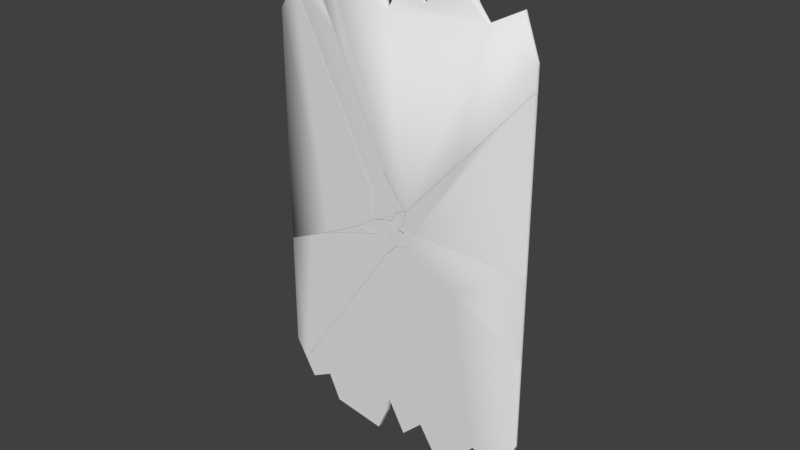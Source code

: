 # Source: Broken_Window_Pieces.blend  (saved by Blender 2.77.0; exported with 4.5.12 LTS)
import bpy
from mathutils import Matrix  # noqa: F401  (used for matrix-valued properties, if any)

bpy.ops.wm.read_factory_settings(use_empty=True)
scene = bpy.context.scene
scene.name = 'Scene'

# ---- collections
col_collection_1 = bpy.data.collections.new('Collection 1'); scene.collection.children.link(col_collection_1)
col_collection_1.hide_render = True
col_collection_1.hide_viewport = True
col_collection_2 = bpy.data.collections.new('Collection 2'); scene.collection.children.link(col_collection_2)

# ---- world
world_world = bpy.data.worlds.new('World'); scene.world = world_world
world_world.color = (0.05088, 0.05088, 0.05088)
world_world.use_sun_shadow = False
world_world.sun_shadow_jitter_overblur = 0.0
world_world.cycles.sampling_method = 'MANUAL'

# ---- meshes
me_cube_001 = bpy.data.meshes.new('Cube.001')
me_cube_001.from_pydata([(-1.0, 1.0, 1.0), (-1.0, 1.0, 1.0), (-1.0, 1.0, -0.7165), (-1.0, -1.0, -0.7165), (-1.0, -1.0, -1.0), (-1.0, -1.0, -1.0), (-1.0, -1.0, 0.7165), (-1.0, 1.0, 0.7165), (1.0, 1.0, 1.0), (1.0, 1.0, 1.0), (1.0, 1.0, -0.7401), (0.8963, 1.0, -0.9007), (0.6602, 1.0, -0.8332), (0.5848, 1.0, -0.8869), (0.5, 1.0, -0.9683), (0.3508, 1.0, -0.9815), (0.2015, 1.0, -0.8479), (0.04461, 1.0, -0.9322), (-0.08972, 1.0, -0.7964), (-0.1127, 1.0, -0.8646), (-0.1923, 1.0, -0.9643), (-0.5846, 1.0, -0.9282), (-0.6748, 1.0, -0.8213), (-0.8398, 1.0, -0.8694), (1.0, -1.0, -1.0), (1.0, -1.0, -1.0), (1.0, -1.0, 0.7401), (0.8963, -1.0, 0.9007), (0.6602, -1.0, 0.8332), (0.5848, -1.0, 0.8869), (0.5, -1.0, 0.9683), (0.3508, -1.0, 0.9815), (0.2015, -1.0, 0.8479), (0.04461, -1.0, 0.9322), (-0.08972, -1.0, 0.7964), (-0.1127, -1.0, 0.8646), (-0.1923, -1.0, 0.9643), (-0.5846, -1.0, 0.9282), (-0.6748, -1.0, 0.8213), (-0.8398, -1.0, 0.8694), (1.0, 1.0, 0.7401), (1.0, -1.0, -0.7401), (-0.8398, 1.0, 0.8694), (-0.6748, 1.0, 0.8213), (-0.5846, 1.0, 0.9282), (-0.1923, 1.0, 0.9643), (-0.1127, 1.0, 0.8646), (-0.08972, 1.0, 0.7964), (0.04461, 1.0, 0.9322), (0.2015, 1.0, 0.8479), (0.3508, 1.0, 0.9815), (0.5, 1.0, 0.9683), (0.5848, 1.0, 0.8869), (0.6602, 1.0, 0.8332), (0.8963, 1.0, 0.9007), (-0.8398, -1.0, -0.8694), (-0.6748, -1.0, -0.8213), (-0.5846, -1.0, -0.9282), (-0.1923, -1.0, -0.9643), (-0.1127, -1.0, -0.8646), (-0.08972, -1.0, -0.7964), (0.04461, -1.0, -0.9322), (0.2015, -1.0, -0.8479), (0.3508, -1.0, -0.9815), (0.5, -1.0, -0.9683), (0.5848, -1.0, -0.8869), (0.6602, -1.0, -0.8332), (0.8963, -1.0, -0.9007)], [(0, 1), (4, 5), (8, 9), (24, 25)], [(10, 40, 26, 41), (6, 7, 2, 3), (3, 55, 56, 57, 58, 59, 60, 61, 62, 63, 64, 65, 66, 67, 41, 26, 27, 28, 29, 30, 31, 32, 33, 34, 35, 36, 37, 38, 39, 6), (40, 10, 11, 12, 13, 14, 15, 16, 17, 18, 19, 20, 21, 22, 23, 2, 7, 42, 43, 44, 45, 46, 47, 48, 49, 50, 51, 52, 53, 54), (27, 26, 40, 54), (28, 27, 54, 53), (29, 28, 53, 52), (30, 29, 52, 51), (31, 30, 51, 50), (32, 31, 50, 49), (33, 32, 49, 48), (34, 33, 48, 47), (35, 34, 47, 46), (36, 35, 46, 45), (37, 36, 45, 44), (38, 37, 44, 43), (39, 38, 43, 42), (6, 39, 42, 7), (2, 23, 55, 3), (11, 10, 41, 67), (12, 11, 67, 66), (13, 12, 66, 65), (14, 13, 65, 64), (15, 14, 64, 63), (16, 15, 63, 62), (17, 16, 62, 61), (18, 17, 61, 60), (19, 18, 60, 59), (20, 19, 59, 58), (21, 20, 58, 57), (22, 21, 57, 56), (23, 22, 56, 55)])
me_cube_001.polygons.foreach_set('use_smooth', [1, 1, 1, 0, 1, 1, 1, 1, 1, 1, 1, 1, 1, 1, 1, 1, 1, 1, 1, 1, 1, 1, 1, 1, 1, 1, 1, 1, 1, 1, 1, 1])
_k = set([(2, 3), (3, 55), (6, 7), (7, 42), (10, 41), (11, 67), (12, 66), (13, 65), (14, 64), (15, 63), (16, 62), (17, 61), (18, 60), (19, 59), (20, 58), (21, 57), (22, 56), (23, 55), (26, 40), (27, 54), (28, 53), (29, 52), (30, 51), (31, 50), (32, 49), (33, 48), (34, 47), (35, 46), (36, 45), (37, 44), (38, 43), (39, 42), (40, 54), (41, 67), (42, 43), (43, 44), (44, 45), (45, 46), (46, 47), (47, 48), (48, 49), (49, 50), (50, 51), (51, 52), (52, 53), (53, 54), (55, 56), (56, 57), (57, 58), (58, 59), (59, 60), (60, 61), (61, 62), (62, 63), (63, 64), (64, 65), (65, 66), (66, 67)])
me_cube_001.attributes.new('sharp_edge', 'BOOLEAN', 'EDGE').data.foreach_set('value', [ (min(e.vertices), max(e.vertices)) in _k for e in me_cube_001.edges])
me_cube_001.use_remesh_preserve_volume = False
me_cube_001.use_remesh_preserve_attributes = False
me_cube_001.use_mirror_vertex_groups = False
me_cube_001.update()
me_cube_001.normals_split_custom_set([tuple(v) for v in zip(*[iter([1.0, 0.0, 0.0, 1.0, 0.0, 0.0, 0.73, -0.6486, 0.2153, 0.5218, -0.8531, -8.336e-06, -0.7152, -0.6283, 0.3061, -1.0, 0.0, 0.0, -1.0, 0.0, 0.0, -0.5586, -0.8295, -8.105e-06, -0.5586, -0.8295, -8.105e-06, 8.406e-08, -1.0, -9.772e-06, 8.406e-08, -1.0, -9.772e-06, 8.406e-08, -1.0, -9.772e-06, 8.406e-08, -1.0, -9.772e-06, 8.406e-08, -1.0, -9.772e-06, 8.406e-08, -1.0, -9.772e-06, 8.406e-08, -1.0, -9.772e-06, 8.406e-08, -1.0, -9.772e-06, 8.406e-08, -1.0, -9.772e-06, 8.406e-08, -1.0, -9.772e-06, 8.406e-08, -1.0, -9.772e-06, 8.406e-08, -1.0, -9.772e-06, 8.406e-08, -1.0, -9.772e-06, 0.5218, -0.8531, -8.336e-06, 0.73, -0.6486, 0.2153, 0.2827, -0.5945, 0.7528, 0.1328, -0.6212, 0.7723, 0.4612, -0.6911, 0.5564, 0.3182, -0.6395, 0.6998, -0.2454, -0.6275, 0.7389, -0.09484, -0.5979, 0.796, -0.1193, -0.594, 0.7956, 0.1876, -0.5567, 0.8092, 0.6518, -0.67, 0.3554, 0.3092, -0.6143, 0.726, -0.359, -0.6308, 0.6879, -0.2309, -0.6025, 0.7639, -0.1879, -0.6102, 0.7697, -0.7152, -0.6283, 0.3061, 8.406e-08, 1.0, 9.718e-06, 8.406e-08, 1.0, 9.718e-06, 8.406e-08, 1.0, 9.718e-06, 8.406e-08, 1.0, 9.718e-06, 8.406e-08, 1.0, 9.718e-06, 8.406e-08, 1.0, 9.718e-06, 8.406e-08, 1.0, 9.718e-06, 8.406e-08, 1.0, 9.718e-06, 8.406e-08, 1.0, 9.718e-06, 8.406e-08, 1.0, 9.718e-06, 8.406e-08, 1.0, 9.718e-06, 8.406e-08, 1.0, 9.718e-06, 8.406e-08, 1.0, 9.718e-06, 8.406e-08, 1.0, 9.718e-06, 8.406e-08, 1.0, 9.718e-06, 8.406e-08, 1.0, 9.718e-06, 8.406e-08, 1.0, 9.718e-06, 8.406e-08, 1.0, 9.718e-06, 8.406e-08, 1.0, 9.718e-06, 8.406e-08, 1.0, 9.718e-06, 8.406e-08, 1.0, 9.718e-06, 8.406e-08, 1.0, 9.718e-06, 8.406e-08, 1.0, 9.718e-06, 8.406e-08, 1.0, 9.718e-06, 8.406e-08, 1.0, 9.718e-06, 8.406e-08, 1.0, 9.718e-06, 8.406e-08, 1.0, 9.718e-06, 8.406e-08, 1.0, 9.718e-06, 8.406e-08, 1.0, 9.718e-06, 8.406e-08, 1.0, 9.718e-06, 0.2827, -0.5945, 0.7528, 0.73, -0.6486, 0.2153, 0.8399, 0.0, 0.5427, 0.8399, 0.0, 0.5427, 0.1328, -0.6212, 0.7723, 0.2827, -0.5945, 0.7528, -0.2751, 0.0, 0.9614, -0.2751, 0.0, 0.9614, 0.4612, -0.6911, 0.5564, 0.1328, -0.6212, 0.7723, 0.5805, 0.0, 0.8142, 0.5805, 0.0, 0.8142, 0.3182, -0.6395, 0.6998, 0.4612, -0.6911, 0.5564, 0.6924, 0.0, 0.7215, 0.6924, 0.0, 0.7215, -0.2454, -0.6275, 0.7389, 0.3182, -0.6395, 0.6998, 0.08862, 0.0, 0.9961, 0.08862, 0.0, 0.9961, -0.09484, -0.5979, 0.796, -0.2454, -0.6275, 0.7389, -0.667, 0.0, 0.7451, -0.667, 0.0, 0.7451, -0.1193, -0.594, 0.7956, -0.09484, -0.5979, 0.796, 0.4732, 0.0, 0.8809, 0.4732, 0.0, 0.8809, 0.1876, -0.5567, 0.8092, -0.1193, -0.594, 0.7956, -0.7108, 0.0, 0.7034, -0.7108, 0.0, 0.7034, 0.6518, -0.67, 0.3554, 0.1876, -0.5567, 0.8092, 0.9478, 0.0, 0.3188, 0.9478, 0.0, 0.3188, 0.3092, -0.6143, 0.726, 0.6518, -0.67, 0.3554, 0.7814, 0.0, 0.624, 0.7814, 0.0, 0.624, -0.359, -0.6308, 0.6879, 0.3092, -0.6143, 0.726, -0.09154, 0.0, 0.9958, -0.09154, 0.0, 0.9958, -0.2309, -0.6025, 0.7639, -0.359, -0.6308, 0.6879, -0.7645, 0.0, 0.6446, -0.7645, 0.0, 0.6446, -0.1879, -0.6102, 0.7697, -0.2309, -0.6025, 0.7639, 0.2793, 0.0, 0.9602, 0.2793, 0.0, 0.9602, -0.7152, -0.6283, 0.3061, -0.1879, -0.6102, 0.7697, -0.6903, 0.0, 0.7235, -0.6903, 0.0, 0.7235, -0.6903, 0.0, -0.7235, -0.6903, 0.0, -0.7235, -0.6903, 0.0, -0.7235, -0.6903, 0.0, -0.7235, 0.8399, 0.0, -0.5427, 0.8399, 0.0, -0.5427, 0.8399, 0.0, -0.5427, 0.8399, 0.0, -0.5427, -0.2751, 0.0, -0.9614, -0.2751, 0.0, -0.9614, -0.2751, 0.0, -0.9614, -0.2751, 0.0, -0.9614, 0.5805, 0.0, -0.8142, 0.5805, 0.0, -0.8142, 0.5805, 0.0, -0.8142, 0.5805, 0.0, -0.8142, 0.6924, 0.0, -0.7215, 0.6924, 0.0, -0.7215, 0.6924, 0.0, -0.7215, 0.6924, 0.0, -0.7215, 0.08862, 0.0, -0.9961, 0.08862, 0.0, -0.9961, 0.08862, 0.0, -0.9961, 0.08862, 0.0, -0.9961, -0.667, 0.0, -0.7451, -0.667, 0.0, -0.7451, -0.667, 0.0, -0.7451, -0.667, 0.0, -0.7451, 0.4732, 0.0, -0.8809, 0.4732, 0.0, -0.8809, 0.4732, 0.0, -0.8809, 0.4732, 0.0, -0.8809, -0.7108, 0.0, -0.7034, -0.7108, 0.0, -0.7034, -0.7108, 0.0, -0.7034, -0.7108, 0.0, -0.7034, 0.9478, 0.0, -0.3188, 0.9478, 0.0, -0.3188, 0.9478, 0.0, -0.3188, 0.9478, 0.0, -0.3188, 0.7814, 0.0, -0.624, 0.7814, 0.0, -0.624, 0.7814, 0.0, -0.624, 0.7814, 0.0, -0.624, -0.09154, 0.0, -0.9958, -0.09154, 0.0, -0.9958, -0.09154, 0.0, -0.9958, -0.09154, 0.0, -0.9958, -0.7645, 0.0, -0.6446, -0.7645, 0.0, -0.6446, -0.7645, 0.0, -0.6446, -0.7645, 0.0, -0.6446, 0.2793, 0.0, -0.9602, 0.2793, 0.0, -0.9602, 0.2793, 0.0, -0.9602, 0.2793, 0.0, -0.9602])] * 3)])
me_mesh_017 = bpy.data.meshes.new('Mesh.017')
me_mesh_017.from_pydata([(-0.08428, -0.015, 0.009902), (-0.07893, -0.008116, 0.01033), (-0.145, -0.015, -0.002754), (-0.05068, 0.015, 0.004), (-0.06991, 0.015, -0.0009933), (-0.1962, -0.015, -0.01605), (-0.009967, -0.015, -0.04602), (-0.03696, 0.015, -0.006325), (-0.1244, 0.015, -0.0154), (-0.175, 0.011, -0.02636), (-0.2198, -0.015, -0.0223), (-0.02261, 0.007395, -0.02259), (-0.1061, 0.015, -0.018), (-0.3328, -0.015, -0.1052), (-0.02987, 0.015, -0.01632), (-0.06243, 0.015, -0.02168), (-0.2777, -0.015, -0.1098), (-0.07442, -0.015, -0.08498), (-0.035, 0.015, -0.01939), (-0.04304, 0.015, -0.02228), (-0.1064, -0.008429, -0.09435), (-0.168, -0.015, -0.1132), (-0.1103, -0.015, -0.106)], [], [(0, 1, 2), (21, 22, 17, 6, 0, 2, 5, 10, 13, 16), (1, 3, 4, 5, 2), (3, 1, 6, 7), (8, 9, 10, 5, 4), (11, 7, 6), (12, 9, 8), (10, 9, 13), (11, 6, 14), (7, 11, 14), (9, 12, 15, 16, 13), (14, 6, 17, 18), (19, 20, 21, 16, 15), (18, 17, 22, 20, 19), (21, 20, 22), (6, 1, 0), (19, 15, 12, 8, 4, 3, 7, 14, 18)])
me_mesh_017.polygons.foreach_set('use_smooth', [0, 1, 0, 0, 0, 0, 0, 0, 0, 0, 0, 0, 0, 0, 0, 0, 0])
_k = set([(0, 2), (0, 6), (2, 5), (3, 4), (3, 7), (4, 8), (5, 10), (6, 17), (7, 14), (8, 12), (10, 13), (12, 15), (13, 16), (14, 18), (15, 19), (16, 21), (17, 22), (18, 19), (21, 22)])
me_mesh_017.attributes.new('sharp_edge', 'BOOLEAN', 'EDGE').data.foreach_set('value', [ (min(e.vertices), max(e.vertices)) in _k for e in me_mesh_017.edges])
me_mesh_017.use_remesh_preserve_volume = False
me_mesh_017.use_remesh_preserve_attributes = False
me_mesh_017.use_mirror_vertex_groups = False
me_mesh_017.update()
me_mesh_017.normals_split_custom_set([tuple(v) for v in zip(*[iter([-0.2031, 0.09692, 0.9744, -0.2031, 0.09692, 0.9744, -0.2031, 0.09692, 0.9744, 5.488e-07, -1.0, -7.638e-08, 5.488e-07, -1.0, -7.638e-08, 5.488e-07, -1.0, -7.638e-08, 5.488e-07, -1.0, -7.638e-08, 5.488e-07, -1.0, -7.638e-08, 5.488e-07, -1.0, -7.638e-08, 5.488e-07, -1.0, -7.638e-08, 5.488e-07, -1.0, -7.638e-08, 5.488e-07, -1.0, -7.638e-08, 5.488e-07, -1.0, -7.638e-08, -0.2181, 0.4967, 0.84, -0.2181, 0.4967, 0.84, -0.2181, 0.4967, 0.84, -0.2181, 0.4967, 0.84, -0.2181, 0.4967, 0.84, 0.5343, -0.4587, 0.71, 0.5343, -0.4587, 0.71, 0.5343, -0.4587, 0.71, 0.5343, -0.4587, 0.71, -0.2201, 0.5092, 0.832, -0.2201, 0.5092, 0.832, -0.2201, 0.5092, 0.832, -0.2201, 0.5092, 0.832, -0.2201, 0.5092, 0.832, 0.5817, -0.4078, 0.7038, 0.5817, -0.4078, 0.7038, 0.5817, -0.4078, 0.7038, -0.03056, 0.9762, -0.2149, -0.03056, 0.9762, -0.2149, -0.03056, 0.9762, -0.2149, -0.3891, 0.7532, 0.5305, -0.3891, 0.7532, 0.5305, -0.3891, 0.7532, 0.5305, 0.319, 0.7652, -0.5592, 0.319, 0.7652, -0.5592, 0.319, 0.7652, -0.5592, 0.781, 0.288, 0.5542, 0.781, 0.288, 0.5542, 0.781, 0.288, 0.5542, -0.02285, 0.9621, -0.2717, -0.02285, 0.9621, -0.2717, -0.02285, 0.9621, -0.2717, -0.02285, 0.9621, -0.2717, -0.02285, 0.9621, -0.2717, 0.3325, 0.7659, -0.5504, 0.3325, 0.7659, -0.5504, 0.3325, 0.7659, -0.5504, 0.3325, 0.7659, -0.5504, -0.009379, 0.9534, -0.3017, -0.009379, 0.9534, -0.3017, -0.009379, 0.9534, -0.3017, -0.009379, 0.9534, -0.3017, -0.009379, 0.9534, -0.3017, 0.2964, 0.7942, -0.5305, 0.2964, 0.7942, -0.5305, 0.2964, 0.7942, -0.5305, 0.2964, 0.7942, -0.5305, 0.2964, 0.7942, -0.5305, 0.06358, 0.8593, -0.5075, 0.06358, 0.8593, -0.5075, 0.06358, 0.8593, -0.5075, 0.5341, -0.4592, 0.7098, 0.5341, -0.4592, 0.7098, 0.5341, -0.4592, 0.7098, 5.229e-07, 1.0, 8.667e-08, 5.229e-07, 1.0, 8.667e-08, 5.229e-07, 1.0, 8.667e-08, 5.229e-07, 1.0, 8.667e-08, 5.229e-07, 1.0, 8.667e-08, 5.229e-07, 1.0, 8.667e-08, 5.229e-07, 1.0, 8.667e-08, 5.229e-07, 1.0, 8.667e-08, 5.229e-07, 1.0, 8.667e-08])] * 3)])
me_mesh_016 = bpy.data.meshes.new('Mesh.016')
me_mesh_016.from_pydata([(-0.153, -0.015, 0.001534), (-0.04004, -0.004784, 0.03015), (-0.08618, -0.015, 0.04339), (-0.1636, -0.015, -0.004737), (-0.07852, -0.006134, 0.01243), (-0.06778, -0.015, 0.0552), (-0.2205, -0.015, -0.01996), (-0.1727, 0.01235, -0.02438), (-0.03012, 0.015, 0.01681), (-0.03989, 0.015, 0.01199), (-0.09231, -0.015, 0.07744), (-0.17, 0.015, -0.003026), (-0.1683, 0.015, -0.02224), (-0.05252, 0.015, 0.006325), (-0.04767, 0.015, 0.008308), (-0.1347, -0.015, 0.1157), (-0.2211, -0.015, -0.0112), (-0.1711, 0.015, 0.02018), (-0.1442, 0.015, -0.01815), (-0.1767, 0.015, 0.1533), (-0.2301, -0.015, 0.2016)], [], [(0, 1, 2), (3, 4, 1, 0), (2, 1, 5), (6, 7, 4, 3), (8, 1, 4, 9), (5, 1, 8, 10), (6, 11, 12, 7), (13, 4, 7, 18), (9, 4, 14), (10, 8, 15), (16, 17, 11, 6), (18, 7, 12), (14, 4, 13), (19, 20, 15, 8), (20, 19, 17, 16), (3, 0, 2, 5, 10, 15, 20, 16, 6), (18, 12, 11, 17, 19, 8, 9, 14, 13)])
me_mesh_016.polygons.foreach_set('use_smooth', [0, 0, 0, 0, 0, 0, 0, 0, 0, 0, 0, 0, 0, 0, 0, 1, 0])
_k = set([(0, 2), (0, 3), (2, 5), (3, 6), (5, 10), (6, 16), (8, 9), (8, 19), (9, 14), (10, 15), (11, 12), (11, 17), (12, 18), (13, 14), (13, 18), (15, 20), (16, 20), (17, 19)])
me_mesh_016.attributes.new('sharp_edge', 'BOOLEAN', 'EDGE').data.foreach_set('value', [ (min(e.vertices), max(e.vertices)) in _k for e in me_mesh_016.edges])
me_mesh_016.use_remesh_preserve_volume = False
me_mesh_016.use_remesh_preserve_attributes = False
me_mesh_016.use_mirror_vertex_groups = False
me_mesh_016.update()
me_mesh_016.normals_split_custom_set([tuple(v) for v in zip(*[iter([0.146, -0.9615, -0.233, 0.146, -0.9615, -0.233, 0.146, -0.9615, -0.233, 0.1511, -0.9549, -0.2555, 0.1511, -0.9549, -0.2555, 0.1511, -0.9549, -0.2555, 0.1511, -0.9549, -0.2555, 0.1472, -0.9622, -0.2293, 0.1472, -0.9622, -0.2293, 0.1472, -0.9622, -0.2293, 0.2208, -0.519, -0.8258, 0.2208, -0.519, -0.8258, 0.2208, -0.519, -0.8258, 0.2208, -0.519, -0.8258, 0.3407, -0.637, -0.6915, 0.3407, -0.637, -0.6915, 0.3407, -0.637, -0.6915, 0.3407, -0.637, -0.6915, 0.6486, 0.1428, 0.7477, 0.6486, 0.1428, 0.7477, 0.6486, 0.1428, 0.7477, 0.6486, 0.1428, 0.7477, -0.4995, 0.8652, -0.04373, -0.4995, 0.8652, -0.04373, -0.4995, 0.8652, -0.04373, -0.4995, 0.8652, -0.04373, 0.2236, -0.508, -0.8318, 0.2236, -0.508, -0.8318, 0.2236, -0.508, -0.8318, 0.2236, -0.508, -0.8318, 0.3341, -0.6253, -0.7053, 0.3341, -0.6253, -0.7053, 0.3341, -0.6253, -0.7053, 0.6658, 0.111, 0.7378, 0.6658, 0.111, 0.7378, 0.6658, 0.111, 0.7378, -0.5032, 0.8637, -0.02633, -0.5032, 0.8637, -0.02633, -0.5032, 0.8637, -0.02633, -0.5032, 0.8637, -0.02633, 0.1488, 0.4587, -0.876, 0.1488, 0.4587, -0.876, 0.1488, 0.4587, -0.876, 0.3052, -0.5912, -0.7465, 0.3052, -0.5912, -0.7465, 0.3052, -0.5912, -0.7465, 0.6764, 0.02512, 0.7361, 0.6764, 0.02512, 0.7361, 0.6764, 0.02512, 0.7361, 0.6764, 0.02512, 0.7361, -0.5047, 0.863, -0.02136, -0.5047, 0.863, -0.02136, -0.5047, 0.863, -0.02136, -0.5047, 0.863, -0.02136, 5.347e-07, -1.0, -8.705e-08, 5.347e-07, -1.0, -8.705e-08, 5.347e-07, -1.0, -8.705e-08, 5.347e-07, -1.0, -8.705e-08, 5.347e-07, -1.0, -8.705e-08, 5.347e-07, -1.0, -8.705e-08, 5.347e-07, -1.0, -8.705e-08, 5.347e-07, -1.0, -8.705e-08, 5.347e-07, -1.0, -8.705e-08, 5.439e-07, 1.0, 8.207e-08, 5.439e-07, 1.0, 8.207e-08, 5.439e-07, 1.0, 8.207e-08, 5.439e-07, 1.0, 8.207e-08, 5.439e-07, 1.0, 8.207e-08, 5.439e-07, 1.0, 8.207e-08, 5.439e-07, 1.0, 8.207e-08, 5.439e-07, 1.0, 8.207e-08, 5.439e-07, 1.0, 8.207e-08])] * 3)])
me_mesh_015 = bpy.data.meshes.new('Mesh.015')
me_mesh_015.from_pydata([(-0.02096, -0.015, -0.1584), (-0.01783, 0.015, -0.1608), (-0.01669, 0.015, -0.1506), (-0.01913, -0.015, -0.1419), (-0.0894, -0.015, -0.2296), (-0.06047, 0.015, -0.2052), (-0.01226, 0.015, -0.1044), (-0.01636, -0.015, -0.113), (-0.1056, -0.015, -0.2461), (-0.08636, 0.015, -0.2316), (-0.009013, -0.006741, -0.03787), (-0.01102, -0.015, -0.05051), (-0.007915, 0.015, -0.05352), (-0.1098, -0.015, -0.1209), (-0.1049, -0.006258, -0.0947), (-0.08984, 0.015, -0.1285), (-0.01369, 0.015, -0.04277), (-0.01588, 0.00172, -0.03038), (-0.1101, -0.015, -0.1099), (-0.09081, 0.015, -0.0903), (-0.02752, 0.015, -0.01928), (-0.08045, 0.015, -0.07709), (-0.04071, 0.015, -0.0272)], [], [(0, 1, 2, 3), (4, 5, 1, 0), (3, 2, 6, 7), (8, 9, 5, 4), (10, 11, 7, 6, 12), (13, 14, 15, 9, 8), (16, 17, 10, 12), (18, 14, 13), (15, 14, 19), (20, 17, 16), (14, 10, 17), (19, 14, 21), (22, 14, 17, 20), (21, 14, 22), (18, 13, 8, 4, 0, 3, 7, 11), (5, 9, 15, 19, 21, 22, 20, 16, 12, 6, 2, 1), (14, 18, 11, 10)])
me_mesh_015.polygons.foreach_set('use_smooth', [0, 0, 0, 0, 0, 0, 0, 0, 0, 0, 0, 0, 0, 0, 1, 0, 0])
_k = set([(0, 3), (0, 4), (1, 2), (1, 5), (2, 6), (3, 7), (4, 8), (5, 9), (6, 12), (7, 11), (8, 13), (9, 15), (11, 18), (12, 16), (13, 18), (15, 19), (16, 20), (19, 21), (20, 22), (21, 22)])
me_mesh_015.attributes.new('sharp_edge', 'BOOLEAN', 'EDGE').data.foreach_set('value', [ (min(e.vertices), max(e.vertices)) in _k for e in me_mesh_015.edges])
me_mesh_015.use_remesh_preserve_volume = False
me_mesh_015.use_remesh_preserve_attributes = False
me_mesh_015.use_mirror_vertex_groups = False
me_mesh_015.update()
me_mesh_015.normals_split_custom_set([tuple(v) for v in zip(*[iter([0.9876, -0.1121, -0.1097, 0.9876, -0.1121, -0.1097, 0.9876, -0.1121, -0.1097, 0.9876, -0.1121, -0.1097, 0.7147, -0.1307, -0.6871, 0.7147, -0.1307, -0.6871, 0.7147, -0.1307, -0.6871, 0.7147, -0.1307, -0.6871, 0.9896, -0.1079, -0.09484, 0.9896, -0.1079, -0.09484, 0.9896, -0.1079, -0.09484, 0.9896, -0.1079, -0.09484, 0.7097, -0.1202, -0.6941, 0.7097, -0.1202, -0.6941, 0.7097, -0.1202, -0.6941, 0.7097, -0.1202, -0.6941, 0.9902, -0.1109, -0.08464, 0.9902, -0.1109, -0.08464, 0.9902, -0.1109, -0.08464, 0.9902, -0.1109, -0.08464, 0.9902, -0.1109, -0.08464, -0.8357, 0.5485, -0.02825, -0.8357, 0.5485, -0.02825, -0.8357, 0.5485, -0.02825, -0.8357, 0.5485, -0.02825, -0.8357, 0.5485, -0.02825, 0.8448, 0.2838, 0.4536, 0.8448, 0.2838, 0.4536, 0.8448, 0.2838, 0.4536, 0.8448, 0.2838, 0.4536, -0.8432, 0.5371, -0.02305, -0.8432, 0.5371, -0.02305, -0.8432, 0.5371, -0.02305, -0.8306, 0.5564, -0.02102, -0.8306, 0.5564, -0.02102, -0.8306, 0.5564, -0.02102, 0.818, 0.3144, 0.4817, 0.818, 0.3144, 0.4817, 0.818, 0.3144, 0.4817, -0.333, -0.7618, 0.5556, -0.333, -0.7618, 0.5556, -0.333, -0.7618, 0.5556, -0.7318, 0.3674, 0.574, -0.7318, 0.3674, 0.574, -0.7318, 0.3674, 0.574, -0.3347, -0.7595, 0.5577, -0.3347, -0.7595, 0.5577, -0.3347, -0.7595, 0.5577, -0.3347, -0.7595, 0.5577, -0.73, 0.3592, 0.5815, -0.73, 0.3592, 0.5815, -0.73, 0.3592, 0.5815, 5.514e-07, -1.0, -1.107e-07, 5.514e-07, -1.0, -1.107e-07, 5.514e-07, -1.0, -1.107e-07, 5.514e-07, -1.0, -1.107e-07, 5.514e-07, -1.0, -1.107e-07, 5.514e-07, -1.0, -1.107e-07, 5.514e-07, -1.0, -1.107e-07, 5.514e-07, -1.0, -1.107e-07, 5.422e-07, 1.0, 8.868e-08, 5.422e-07, 1.0, 8.868e-08, 5.422e-07, 1.0, 8.868e-08, 5.422e-07, 1.0, 8.868e-08, 5.422e-07, 1.0, 8.868e-08, 5.422e-07, 1.0, 8.868e-08, 5.422e-07, 1.0, 8.868e-08, 5.422e-07, 1.0, 8.868e-08, 5.422e-07, 1.0, 8.868e-08, 5.422e-07, 1.0, 8.868e-08, 5.422e-07, 1.0, 8.868e-08, 5.422e-07, 1.0, 8.868e-08, -0.331, -0.7652, 0.5522, -0.331, -0.7652, 0.5522, -0.331, -0.7652, 0.5522, -0.331, -0.7652, 0.5522])] * 3)])
me_mesh_014 = bpy.data.meshes.new('Mesh.014')
me_mesh_014.from_pydata([(0.004557, -0.015, -0.03454), (-0.00726, -0.007741, -0.03886), (-0.006096, -0.015, -0.04531), (0.01099, -0.015, -0.03502), (0.005254, 0.015, -0.05608), (-0.006356, 0.015, -0.05522), (-0.007128, 0.015, -0.06202), (0.03429, 0.015, -0.05853), (-0.009256, -0.015, -0.04962), (-0.01106, 0.015, -0.1045), (-0.01506, -0.015, -0.1124), (0.05065, 0.015, -0.06002), (-0.01504, 0.015, -0.1488), (-0.01754, -0.015, -0.14), (0.04265, -0.015, -0.04176), (0.05919, 0.015, -0.07942), (-0.0159, 0.015, -0.1597), (-0.01891, -0.015, -0.1575), (0.07568, -0.015, -0.117), (0.07979, 0.015, -0.1263), (0.04416, 0.015, -0.1464), (0.01857, -0.015, -0.1491), (0.08309, -0.015, -0.1343), (0.08441, 0.015, -0.1372)], [], [(0, 1, 2), (1, 0, 3, 4, 5), (2, 1, 8), (6, 8, 1, 5), (4, 3, 7), (8, 6, 9, 10), (14, 11, 7, 3), (12, 13, 10, 9), (11, 14, 15), (13, 12, 16, 17), (18, 19, 15, 14), (20, 21, 17, 16), (22, 23, 19, 18), (23, 22, 21, 20), (18, 14, 3, 0, 2, 8, 10, 13, 17, 21, 22), (23, 20, 16, 12, 9, 6, 5, 4, 7, 11, 15, 19)])
me_mesh_014.polygons.foreach_set('use_smooth', [0, 0, 0, 0, 0, 0, 0, 0, 0, 0, 0, 0, 0, 0, 1, 0])
_k = set([(0, 2), (0, 3), (2, 8), (3, 14), (4, 5), (4, 7), (5, 6), (6, 9), (7, 11), (8, 10), (9, 12), (10, 13), (11, 15), (12, 16), (13, 17), (14, 18), (15, 19), (16, 20), (17, 21), (18, 22), (19, 23), (20, 23), (21, 22)])
me_mesh_014.attributes.new('sharp_edge', 'BOOLEAN', 'EDGE').data.foreach_set('value', [ (min(e.vertices), max(e.vertices)) in _k for e in me_mesh_014.edges])
me_mesh_014.use_remesh_preserve_volume = False
me_mesh_014.use_remesh_preserve_attributes = False
me_mesh_014.use_mirror_vertex_groups = False
me_mesh_014.update()
me_mesh_014.normals_split_custom_set([tuple(v) for v in zip(*[iter([-0.5718, -0.5943, 0.5656, -0.5718, -0.5943, 0.5656, -0.5718, -0.5943, 0.5656, 0.06053, 0.5813, 0.8114, 0.06053, 0.5813, 0.8114, 0.06053, 0.5813, 0.8114, 0.06053, 0.5813, 0.8114, 0.06053, 0.5813, 0.8114, -0.6749, -0.5476, 0.4945, -0.6749, -0.5476, 0.4945, -0.6749, -0.5476, 0.4945, -0.9874, 0.1156, 0.1079, -0.9874, 0.1156, 0.1079, -0.9874, 0.1156, 0.1079, -0.9874, 0.1156, 0.1079, 0.06822, 0.582, 0.8103, 0.06822, 0.582, 0.8103, 0.06822, 0.582, 0.8103, -0.9899, 0.108, 0.09156, -0.9899, 0.108, 0.09156, -0.9899, 0.108, 0.09156, -0.9899, 0.108, 0.09156, 0.1451, 0.5132, 0.8459, 0.1451, 0.5132, 0.8459, 0.1451, 0.5132, 0.8459, 0.1451, 0.5132, 0.8459, -0.9901, 0.1087, 0.089, -0.9901, 0.1087, 0.089, -0.9901, 0.1087, 0.089, -0.9901, 0.1087, 0.089, 0.9152, 0.001358, 0.4029, 0.9152, 0.001358, 0.4029, 0.9152, 0.001358, 0.4029, -0.9914, 0.1055, 0.07774, -0.9914, 0.1055, 0.07774, -0.9914, 0.1055, 0.07774, -0.9914, 0.1055, 0.07774, 0.9156, 0.000207, 0.4022, 0.9156, 0.000207, 0.4022, 0.9156, 0.000207, 0.4022, 0.9156, 0.000207, 0.4022, 0.2158, -0.09513, -0.9718, 0.2158, -0.09513, -0.9718, 0.2158, -0.09513, -0.9718, 0.2158, -0.09513, -0.9718, 0.9199, -0.003542, 0.3921, 0.9199, -0.003542, 0.3921, 0.9199, -0.003542, 0.3921, 0.9199, -0.003542, 0.3921, 0.2223, -0.1009, -0.9697, 0.2223, -0.1009, -0.9697, 0.2223, -0.1009, -0.9697, 0.2223, -0.1009, -0.9697, 5.268e-07, -1.0, -8.378e-08, 5.268e-07, -1.0, -8.378e-08, 5.268e-07, -1.0, -8.378e-08, 5.268e-07, -1.0, -8.378e-08, 5.268e-07, -1.0, -8.378e-08, 5.268e-07, -1.0, -8.378e-08, 5.268e-07, -1.0, -8.378e-08, 5.268e-07, -1.0, -8.378e-08, 5.268e-07, -1.0, -8.378e-08, 5.268e-07, -1.0, -8.378e-08, 5.268e-07, -1.0, -8.378e-08, 5.403e-07, 1.0, 6.79e-08, 5.403e-07, 1.0, 6.79e-08, 5.403e-07, 1.0, 6.79e-08, 5.403e-07, 1.0, 6.79e-08, 5.403e-07, 1.0, 6.79e-08, 5.403e-07, 1.0, 6.79e-08, 5.403e-07, 1.0, 6.79e-08, 5.403e-07, 1.0, 6.79e-08, 5.403e-07, 1.0, 6.79e-08, 5.403e-07, 1.0, 6.79e-08, 5.403e-07, 1.0, 6.79e-08, 5.403e-07, 1.0, 6.79e-08])] * 3)])
me_mesh_013 = bpy.data.meshes.new('Mesh.013')
me_mesh_013.from_pydata([(-0.4895, -0.015, -0.8134), (-0.7, 0.015, -1.137), (-0.9094, 0.015, -1.445), (-0.9138, -0.015, -1.438), (-0.1056, -0.015, -0.2489), (-0.08631, 0.015, -0.2344), (-0.08949, -0.015, -0.232), (-0.06048, 0.015, -0.2075), (-0.01957, -0.015, -0.1597), (-0.01665, 0.015, -0.1622), (0.04634, -0.015, -0.1444), (0.02467, 0.015, -0.1526), (0.08447, -0.015, -0.1357), (0.08585, 0.015, -0.1386), (0.4527, -0.015, -0.3424), (0.6769, 0.015, -0.4704), (1.0, -0.015, -0.6507), (1.0, 0.015, -0.6524), (1.0, -0.015, -1.332), (1.0, 0.015, -1.332), (-0.8398, -0.015, -1.565), (-0.6748, -0.015, -1.478), (-0.5846, -0.015, -1.671), (-0.1923, -0.015, -1.736), (-0.1127, -0.015, -1.556), (-0.08972, -0.015, -1.434), (0.04461, -0.015, -1.678), (0.2015, -0.015, -1.526), (0.3508, -0.015, -1.767), (0.5, -0.015, -1.743), (0.5848, -0.015, -1.596), (0.6602, -0.015, -1.5), (0.8963, -0.015, -1.621), (0.8963, 0.015, -1.621), (0.6602, 0.015, -1.5), (0.5848, 0.015, -1.596), (0.5, 0.015, -1.743), (0.3508, 0.015, -1.767), (0.2015, 0.015, -1.526), (0.04461, 0.015, -1.678), (-0.08972, 0.015, -1.434), (-0.1127, 0.015, -1.556), (-0.1923, 0.015, -1.736), (-0.5846, 0.015, -1.671), (-0.6748, 0.015, -1.478), (-0.8398, 0.015, -1.565)], [], [(0, 1, 2, 3), (4, 5, 1, 0), (5, 4, 6, 7), (8, 9, 7, 6), (10, 11, 9, 8), (12, 13, 11, 10), (13, 12, 14, 15), (15, 14, 16, 17), (16, 18, 19, 17), (3, 20, 21, 22, 23, 24, 25, 26, 27, 28, 29, 30, 31, 32, 18, 16, 14, 12, 10, 8, 6, 4, 0), (33, 19, 18, 32), (17, 19, 33, 34, 35, 36, 37, 38, 39, 40, 41, 42, 43, 44, 45, 2, 1, 5, 7, 9, 11, 13, 15), (2, 45, 20, 3), (45, 44, 21, 20), (44, 43, 22, 21), (43, 42, 23, 22), (42, 41, 24, 23), (41, 40, 25, 24), (40, 39, 26, 25), (39, 38, 27, 26), (38, 37, 28, 27), (37, 36, 29, 28), (36, 35, 30, 29), (35, 34, 31, 30), (34, 33, 32, 31)])
me_mesh_013.polygons.foreach_set('use_smooth', [0, 0, 0, 0, 0, 0, 0, 0, 1, 1, 1, 0, 1, 1, 1, 1, 1, 1, 1, 1, 1, 1, 1, 1, 1])
_k = set([(0, 3), (0, 4), (1, 2), (1, 5), (2, 3), (3, 20), (4, 6), (5, 7), (6, 8), (7, 9), (8, 10), (9, 11), (10, 12), (11, 13), (12, 14), (13, 15), (14, 16), (15, 17), (16, 17), (18, 19), (18, 32), (20, 21), (20, 45), (21, 22), (21, 44), (22, 23), (22, 43), (23, 24), (23, 42), (24, 25), (24, 41), (25, 26), (25, 40), (26, 27), (26, 39), (27, 28), (27, 38), (28, 29), (28, 37), (29, 30), (29, 36), (30, 31), (30, 35), (31, 32), (31, 34), (32, 33)])
me_mesh_013.attributes.new('sharp_edge', 'BOOLEAN', 'EDGE').data.foreach_set('value', [ (min(e.vertices), max(e.vertices)) in _k for e in me_mesh_013.edges])
me_mesh_013.use_remesh_preserve_volume = False
me_mesh_013.use_remesh_preserve_attributes = False
me_mesh_013.use_mirror_vertex_groups = False
me_mesh_013.update()
me_mesh_013.normals_split_custom_set([tuple(v) for v in zip(*[iter([-0.8003, 0.2522, 0.544, -0.8003, 0.2522, 0.544, -0.8003, 0.2522, 0.544, -0.8003, 0.2522, 0.544, -0.7999, 0.2536, 0.5439, -0.7999, 0.2536, 0.5439, -0.7999, 0.2536, 0.5439, -0.7999, 0.2536, 0.5439, -0.7152, 0.1302, 0.6867, -0.7152, 0.1302, 0.6867, -0.7152, 0.1302, 0.6867, -0.7152, 0.1302, 0.6867, -0.7133, 0.1263, 0.6893, -0.7133, 0.1263, 0.6893, -0.7133, 0.1263, 0.6893, -0.7133, 0.1263, 0.6893, -0.2248, 0.1019, 0.9691, -0.2248, 0.1019, 0.9691, -0.2248, 0.1019, 0.9691, -0.2248, 0.1019, 0.9691, -0.2213, 0.1045, 0.9696, -0.2213, 0.1045, 0.9696, -0.2213, 0.1045, 0.9696, -0.2213, 0.1045, 0.9696, 0.4886, 0.06218, 0.8703, 0.4886, 0.06218, 0.8703, 0.4886, 0.06218, 0.8703, 0.4886, 0.06218, 0.8703, 0.4902, 0.04997, 0.8702, 0.4902, 0.04997, 0.8702, 0.4902, 0.04997, 0.8702, 0.4902, 0.04997, 0.8702, 0.5877, -0.8091, -8.654e-08, 0.4897, -0.8719, -9.326e-08, 1.0, 0.0, 0.0, 1.0, 0.0, 0.0, 1.228e-07, -1.0, -1.07e-07, 1.228e-07, -1.0, -1.07e-07, 1.228e-07, -1.0, -1.07e-07, 1.228e-07, -1.0, -1.07e-07, 1.228e-07, -1.0, -1.07e-07, 1.228e-07, -1.0, -1.07e-07, 1.228e-07, -1.0, -1.07e-07, 1.228e-07, -1.0, -1.07e-07, 1.228e-07, -1.0, -1.07e-07, 1.228e-07, -1.0, -1.07e-07, 1.228e-07, -1.0, -1.07e-07, 1.228e-07, -1.0, -1.07e-07, 1.228e-07, -1.0, -1.07e-07, 1.228e-07, -1.0, -1.07e-07, 0.4897, -0.8719, -9.326e-08, 0.5877, -0.8091, -8.654e-08, 1.228e-07, -1.0, -1.07e-07, 1.228e-07, -1.0, -1.07e-07, 1.228e-07, -1.0, -1.07e-07, 1.228e-07, -1.0, -1.07e-07, 1.228e-07, -1.0, -1.07e-07, 1.228e-07, -1.0, -1.07e-07, 1.228e-07, -1.0, -1.07e-07, 0.9412, 0.0, -0.3379, 0.9412, 0.0, -0.3379, 0.9412, 0.0, -0.3379, 0.9412, 0.0, -0.3379, 1.804e-07, 1.0, 6.061e-08, 1.804e-07, 1.0, 6.061e-08, 1.804e-07, 1.0, 6.061e-08, 1.804e-07, 1.0, 6.061e-08, 1.804e-07, 1.0, 6.061e-08, 1.804e-07, 1.0, 6.061e-08, 1.804e-07, 1.0, 6.061e-08, 1.804e-07, 1.0, 6.061e-08, 1.804e-07, 1.0, 6.061e-08, 1.804e-07, 1.0, 6.061e-08, 1.804e-07, 1.0, 6.061e-08, 1.804e-07, 1.0, 6.061e-08, 1.804e-07, 1.0, 6.061e-08, 1.804e-07, 1.0, 6.061e-08, 1.804e-07, 1.0, 6.061e-08, 1.804e-07, 1.0, 6.061e-08, 1.804e-07, 1.0, 6.061e-08, 1.804e-07, 1.0, 6.061e-08, 1.804e-07, 1.0, 6.061e-08, 1.804e-07, 1.0, 6.061e-08, 1.804e-07, 1.0, 6.061e-08, 1.804e-07, 1.0, 6.061e-08, 1.804e-07, 1.0, 6.061e-08, -0.8642, -1.739e-06, -0.5032, -0.8642, -1.739e-06, -0.5032, -0.8642, -1.739e-06, -0.5032, -0.8642, -1.739e-06, -0.5032, 0.4639, 0.0, -0.8859, 0.4639, 0.0, -0.8859, 0.4639, 0.0, -0.8859, 0.4639, 0.0, -0.8859, -0.9056, 0.0, -0.4242, -0.9056, 0.0, -0.4242, -0.9056, 0.0, -0.4242, -0.9056, 0.0, -0.4242, -0.1632, 0.0, -0.9866, -0.1632, 0.0, -0.9866, -0.1632, 0.0, -0.9866, -0.1632, 0.0, -0.9866, 0.9141, 0.0, -0.4055, 0.9141, 0.0, -0.4055, 0.9141, 0.0, -0.4055, 0.9141, 0.0, -0.4055, 0.983, 0.0, -0.1837, 0.983, 0.0, -0.1837, 0.983, 0.0, -0.1837, 0.983, 0.0, -0.1837, -0.8763, 0.0, -0.4817, -0.8763, 0.0, -0.4817, -0.8763, 0.0, -0.4817, -0.8763, 0.0, -0.4817, 0.6951, 0.0, -0.7189, 0.6951, 0.0, -0.7189, 0.6951, 0.0, -0.7189, 0.6951, 0.0, -0.7189, -0.8497, 0.0, -0.5273, -0.8497, 0.0, -0.5273, -0.8497, 0.0, -0.5273, -0.8497, 0.0, -0.5273, 0.1581, 0.0, -0.9874, 0.1581, 0.0, -0.9874, 0.1581, 0.0, -0.9874, 0.1581, 0.0, -0.9874, 0.8654, 0.0, -0.501, 0.8654, 0.0, -0.501, 0.8654, 0.0, -0.501, 0.8654, 0.0, -0.501, 0.7888, 0.0, -0.6146, 0.7888, 0.0, -0.6146, 0.7888, 0.0, -0.6146, 0.7888, 0.0, -0.6146, -0.4579, 0.0, -0.889, -0.4579, 0.0, -0.889, -0.4579, 0.0, -0.889, -0.4579, 0.0, -0.889])] * 3)])
me_mesh_012 = bpy.data.meshes.new('Mesh.012')
me_mesh_012.from_pydata([(-0.8712, -0.015, 1.466), (-0.2345, -0.015, 0.2058), (-0.1815, 0.015, 0.1578), (-0.8458, 0.015, 1.473), (-0.8687, 0.01347, 1.515), (-0.8833, -0.015, 1.49), (-0.2331, -0.015, 0.1822), (-0.1792, 0.015, 0.1202), (-0.2277, -0.015, 0.08393), (-0.1759, 0.01224, -0.02562), (-0.1713, 0.015, -0.02343), (-0.2225, -0.015, -0.02135), (-0.3454, -0.015, -0.1102), (-0.4383, -0.015, -0.1571), (-0.3076, 0.015, -0.09219), (-0.3404, -0.015, -0.1075), (-0.6449, -0.015, -0.2608), (-0.6394, 0.015, -0.2588), (-1.0, -0.015, -0.4243), (-1.0, 0.015, -0.4247), (-1.0, -0.015, 1.29), (-1.0, 0.015, 1.29)], [], [(5, 0, 1, 2, 3, 4), (2, 1, 6, 7), (8, 9, 10, 7, 6), (11, 9, 8), (9, 12, 13, 14, 10), (15, 9, 11), (12, 9, 15), (16, 17, 14, 13), (18, 20, 21, 19), (5, 20, 18, 16, 13, 12, 15, 11, 8, 6, 1, 0), (20, 5, 4, 21), (19, 21, 4, 3, 2, 7, 10, 14, 17), (16, 18, 19, 17)])
me_mesh_012.polygons.foreach_set('use_smooth', [0, 0, 0, 0, 0, 0, 0, 0, 1, 1, 1, 0, 0])
_k = set([(0, 1), (0, 5), (1, 6), (2, 3), (2, 7), (3, 4), (4, 5), (4, 21), (6, 8), (7, 10), (8, 11), (10, 14), (11, 15), (12, 13), (12, 15), (13, 16), (14, 17), (16, 18), (17, 19), (18, 19), (20, 21)])
me_mesh_012.attributes.new('sharp_edge', 'BOOLEAN', 'EDGE').data.foreach_set('value', [ (min(e.vertices), max(e.vertices)) in _k for e in me_mesh_012.edges])
me_mesh_012.use_remesh_preserve_volume = False
me_mesh_012.use_remesh_preserve_attributes = False
me_mesh_012.use_mirror_vertex_groups = False
me_mesh_012.update()
me_mesh_012.normals_split_custom_set([tuple(v) for v in zip(*[iter([0.6783, -0.65, 0.3426, 0.6783, -0.65, 0.3426, 0.6783, -0.65, 0.3426, 0.6783, -0.65, 0.3426, 0.6783, -0.65, 0.3426, 0.6783, -0.65, 0.3426, 0.514, -0.8572, 0.03177, 0.514, -0.8572, 0.03177, 0.514, -0.8572, 0.03177, 0.514, -0.8572, 0.03177, 0.5108, -0.8592, 0.02798, 0.5108, -0.8592, 0.02798, 0.5108, -0.8592, 0.02798, 0.5108, -0.8592, 0.02798, 0.5108, -0.8592, 0.02798, 0.5059, -0.8622, 0.02493, 0.5059, -0.8622, 0.02493, 0.5059, -0.8622, 0.02493, 0.4502, -0.03015, -0.8924, 0.4502, -0.03015, -0.8924, 0.4502, -0.03015, -0.8924, 0.4502, -0.03015, -0.8924, 0.4502, -0.03015, -0.8924, 0.3897, -0.7509, -0.5332, 0.3897, -0.7509, -0.5332, 0.3897, -0.7509, -0.5332, 0.4632, -0.2062, -0.8619, 0.4632, -0.2062, -0.8619, 0.4632, -0.2062, -0.8619, 0.4486, -0.02129, -0.8935, 0.4486, -0.02129, -0.8935, 0.4486, -0.02129, -0.8935, 0.4486, -0.02129, -0.8935, -0.8123, -0.5832, -7.131e-08, -0.7313, -0.6529, 0.1974, -1.0, 0.0, 0.0, -1.0, 0.0, 0.0, -0.7966, -0.3878, 0.4638, -0.7313, -0.6529, 0.1974, -0.8123, -0.5832, -7.131e-08, -5.624e-07, -1.0, -1.223e-07, -5.624e-07, -1.0, -1.223e-07, -5.624e-07, -1.0, -1.223e-07, -5.624e-07, -1.0, -1.223e-07, -5.624e-07, -1.0, -1.223e-07, -5.624e-07, -1.0, -1.223e-07, -5.624e-07, -1.0, -1.223e-07, -5.624e-07, -1.0, -1.223e-07, -5.624e-07, -1.0, -1.223e-07, -0.7313, -0.6529, 0.1974, -0.7966, -0.3878, 0.4638, -0.8642, 2.065e-06, 0.5032, -0.8642, 2.065e-06, 0.5032, -0.0001477, 1.0, 0.000124, -0.0001477, 1.0, 0.000124, -0.0001477, 1.0, 0.000124, -0.0001477, 1.0, 0.000124, -0.0001477, 1.0, 0.000124, -0.0001477, 1.0, 0.000124, -0.0001477, 1.0, 0.000124, -0.0001477, 1.0, 0.000124, -0.0001477, 1.0, 0.000124, 0.4181, -0.01467, -0.9083, 0.4181, -0.01467, -0.9083, 0.4181, -0.01467, -0.9083, 0.4181, -0.01467, -0.9083])] * 3)])
me_mesh_011 = bpy.data.meshes.new('Mesh.011')
me_mesh_011.from_pydata([(0.05035, 0.015, 0.08159), (0.04991, 0.01038, 0.0853), (0.04461, 0.0072, 0.07665), (0.0244, 0.015, 0.09546), (0.03678, 0.015, 0.09637), (0.04461, 0.015, 0.06909), (-0.04151, 0.015, 0.0777), (-0.02699, 0.003497, 0.04585), (0.03524, 0.015, 0.05169), (-0.03321, 0.015, 0.04674), (-0.00118, 0.015, 0.03045), (-0.02015, 0.015, 0.01974), (-0.02543, 0.01479, 0.0183)], [], [(0, 1, 2, 5), (3, 2, 1, 4), (4, 1, 0), (6, 7, 2, 3), (5, 2, 8), (9, 7, 6), (10, 2, 7, 11), (8, 2, 10), (12, 7, 9), (11, 7, 12), (6, 3, 4, 0, 5, 8, 10, 11, 12, 9)])
_k = set([(0, 4), (0, 5), (3, 4), (3, 6), (5, 8), (6, 9), (8, 10), (9, 12), (10, 11), (11, 12)])
me_mesh_011.attributes.new('sharp_edge', 'BOOLEAN', 'EDGE').data.foreach_set('value', [ (min(e.vertices), max(e.vertices)) in _k for e in me_mesh_011.edges])
me_mesh_011.use_remesh_preserve_volume = False
me_mesh_011.use_remesh_preserve_attributes = False
me_mesh_011.use_mirror_vertex_groups = False
me_mesh_011.update()
me_mesh_011.normals_split_custom_set([tuple(v) for v in zip(*[iter([0.8428, -0.3779, -0.3832, 0.8428, -0.3779, -0.3832, 0.8428, -0.3779, -0.3832, 0.8428, -0.3779, -0.3832, -0.02634, -0.9331, 0.3586, -0.02634, -0.9331, 0.3586, -0.02634, -0.9331, 0.3586, -0.02634, -0.9331, 0.3586, 0.6656, 0.4275, 0.6117, 0.6656, 0.4275, 0.6117, 0.6656, 0.4275, 0.6117, -0.08219, -0.9488, 0.3051, -0.08219, -0.9488, 0.3051, -0.08219, -0.9488, 0.3051, -0.08219, -0.9488, 0.3051, 0.7995, -0.4183, -0.431, 0.7995, -0.4183, -0.431, 0.7995, -0.4183, -0.431, -0.8633, -0.4487, -0.2312, -0.8633, -0.4487, -0.2312, -0.8633, -0.4487, -0.2312, 0.1984, -0.9151, -0.3511, 0.1984, -0.9151, -0.3511, 0.1984, -0.9151, -0.3511, 0.1984, -0.9151, -0.3511, 0.2118, -0.9073, -0.3631, 0.2118, -0.9073, -0.3631, 0.2118, -0.9073, -0.3631, -0.863, -0.4484, -0.2328, -0.863, -0.4484, -0.2328, -0.863, -0.4484, -0.2328, 0.137, -0.9193, -0.3691, 0.137, -0.9193, -0.3691, 0.137, -0.9193, -0.3691, -0.000668, 1.0, -0.0003234, -0.000668, 1.0, -0.0003234, -0.000668, 1.0, -0.0003234, -0.000668, 1.0, -0.0003234, -0.000668, 1.0, -0.0003234, -0.000668, 1.0, -0.0003234, -0.000668, 1.0, -0.0003234, -0.000668, 1.0, -0.0003234, -0.000668, 1.0, -0.0003234, -0.000668, 1.0, -0.0003234])] * 3)])
me_mesh_010 = bpy.data.meshes.new('Mesh.010')
me_mesh_010.from_pydata([(-0.04806, 0.015, 0.00471), (-0.07635, -0.007634, 0.01138), (-0.03952, 0.015, -0.002033), (-0.03669, 0.015, 0.01108), (-0.06815, -0.015, 0.0001883), (-0.08203, -0.015, 0.01089), (-0.02597, 0.01396, 0.01761), (-0.07321, -0.015, 0.01507), (-0.02895, 0.015, -0.01011), (-0.01364, -0.015, -0.0413), (-0.03866, -0.006162, 0.02871), (-0.04063, -0.015, 0.03043), (-0.008484, -0.015, -0.0451), (-0.03462, -0.015, 0.02651), (-0.01676, 0.001083, -0.02785), (-0.007829, -0.00781, -0.03657), (-0.03007, -0.015, 0.02302), (0.01267, -0.015, -0.01185), (-0.01893, 0.015, 0.007018), (0.003361, -0.015, -0.03248), (0.01018, -0.015, -0.01748), (-0.02174, 0.015, 0.0006634)], [], [(2, 1, 0), (0, 1, 3), (1, 2, 4, 5), (3, 1, 6), (7, 1, 5), (4, 2, 8, 9), (10, 6, 1), (11, 10, 1, 7), (8, 12, 9), (13, 6, 10, 11), (6, 17, 18), (8, 14, 12), (16, 6, 13), (17, 6, 16), (8, 15, 14), (14, 15, 12), (12, 15, 19), (18, 17, 20, 15, 21), (21, 15, 8), (19, 15, 20), (7, 5, 4, 9, 12, 19, 20, 17, 16, 13, 11), (0, 3, 6, 18, 21, 8, 2)])
me_mesh_010.polygons.foreach_set('use_smooth', [0, 0, 0, 0, 0, 0, 0, 0, 0, 0, 0, 0, 0, 0, 0, 0, 0, 0, 0, 0, 1, 0])
_k = set([(0, 2), (0, 3), (2, 8), (3, 6), (4, 5), (4, 9), (5, 7), (6, 18), (7, 11), (8, 21), (9, 12), (11, 13), (12, 19), (13, 16), (16, 17), (17, 20), (18, 21), (19, 20)])
me_mesh_010.attributes.new('sharp_edge', 'BOOLEAN', 'EDGE').data.foreach_set('value', [ (min(e.vertices), max(e.vertices)) in _k for e in me_mesh_010.edges])
me_mesh_010.use_remesh_preserve_volume = False
me_mesh_010.use_remesh_preserve_attributes = False
me_mesh_010.use_mirror_vertex_groups = False
me_mesh_010.update()
me_mesh_010.normals_split_custom_set([tuple(v) for v in zip(*[iter([-0.5446, 0.4774, -0.6896, -0.5446, 0.4774, -0.6896, -0.5446, 0.4774, -0.6896, -0.3692, 0.6557, 0.6586, -0.3692, 0.6557, 0.6586, -0.3692, 0.6557, 0.6586, -0.5407, 0.464, -0.7017, -0.5407, 0.464, -0.7017, -0.5407, 0.464, -0.7017, -0.5407, 0.464, -0.7017, -0.3564, 0.6335, 0.6868, -0.3564, 0.6335, 0.6868, -0.3564, 0.6335, 0.6868, -0.4136, 0.26, 0.8725, -0.4136, 0.26, 0.8725, -0.4136, 0.26, 0.8725, -0.5378, 0.4603, -0.7063, -0.5378, 0.4603, -0.7063, -0.5378, 0.4603, -0.7063, -0.5378, 0.4603, -0.7063, -0.3499, 0.6121, 0.7091, -0.3499, 0.6121, 0.7091, -0.3499, 0.6121, 0.7091, -0.4116, 0.2612, 0.8731, -0.4116, 0.2612, 0.8731, -0.4116, 0.2612, 0.8731, -0.4116, 0.2612, 0.8731, -0.524, 0.4706, -0.7099, -0.524, 0.4706, -0.7099, -0.524, 0.4706, -0.7099, 0.5818, 0.06429, 0.8108, 0.5818, 0.06429, 0.8108, 0.5818, 0.06429, 0.8108, 0.5818, 0.06429, 0.8108, 0.729, 0.436, 0.5277, 0.729, 0.436, 0.5277, 0.729, 0.436, 0.5277, -0.4021, 0.5656, -0.72, -0.4021, 0.5656, -0.72, -0.4021, 0.5656, -0.72, 0.6079, 0.06169, 0.7916, 0.6079, 0.06169, 0.7916, 0.6079, 0.06169, 0.7916, 0.6311, 0.05507, 0.7737, 0.6311, 0.05507, 0.7737, 0.6311, 0.05507, 0.7737, 0.5542, 0.7959, -0.2437, 0.5542, 0.7959, -0.2437, 0.5542, 0.7959, -0.2437, 0.1213, 0.7545, -0.645, 0.1213, 0.7545, -0.645, 0.1213, 0.7545, -0.645, 0.5846, 0.5978, -0.5485, 0.5846, 0.5978, -0.5485, 0.5846, 0.5978, -0.5485, 0.5805, 0.7728, -0.2566, 0.5805, 0.7728, -0.2566, 0.5805, 0.7728, -0.2566, 0.5805, 0.7728, -0.2566, 0.5805, 0.7728, -0.2566, 0.4797, 0.8166, -0.3211, 0.4797, 0.8166, -0.3211, 0.4797, 0.8166, -0.3211, 0.5882, 0.7632, -0.2675, 0.5882, 0.7632, -0.2675, 0.5882, 0.7632, -0.2675, 5.411e-07, -1.0, -7.033e-08, 5.411e-07, -1.0, -7.033e-08, 5.411e-07, -1.0, -7.033e-08, 5.411e-07, -1.0, -7.033e-08, 5.411e-07, -1.0, -7.033e-08, 5.411e-07, -1.0, -7.033e-08, 5.411e-07, -1.0, -7.033e-08, 5.411e-07, -1.0, -7.033e-08, 5.411e-07, -1.0, -7.033e-08, 5.411e-07, -1.0, -7.033e-08, 5.411e-07, -1.0, -7.033e-08, 0.005221, 0.9997, 0.02281, 0.005221, 0.9997, 0.02281, 0.005221, 0.9997, 0.02281, 0.005221, 0.9997, 0.02281, 0.005221, 0.9997, 0.02281, 0.005221, 0.9997, 0.02281, 0.005221, 0.9997, 0.02281])] * 3)])
me_mesh_009 = bpy.data.meshes.new('Mesh.009')
me_mesh_009.from_pydata([(0.1247, -0.015, -0.02418), (0.4716, 0.015, -0.009262), (0.04431, -0.015, -0.02336), (0.0613, 0.015, -0.005069), (1.0, 0.015, -0.01415), (1.0, -0.015, -0.03228), (0.03805, -0.015, -0.01895), (0.02457, -0.015, -0.008682), (0.02675, 0.015, 0.01942), (0.02671, -0.015, -0.00161), (0.0461, 0.006616, 0.07776), (0.03603, 0.015, 0.05017), (0.04532, -0.015, 0.05928), (0.04622, 0.015, 0.06947), (0.06326, -0.015, 0.1174), (0.05445, -0.001139, 0.09617), (0.05248, 0.008498, 0.08587), (0.05308, 0.015, 0.08068), (0.0686, -0.015, 0.1253), (0.08318, -0.015, 0.1417), (0.07137, 0.015, 0.1013), (0.6272, -0.015, 0.7475), (0.3739, 0.015, 0.4381), (1.0, -0.015, 1.163), (1.0, 0.015, 1.135)], [], [(2, 3, 1, 0), (3, 2, 6, 8), (8, 6, 7), (8, 7, 9, 10, 11), (12, 10, 9), (11, 10, 13), (14, 10, 12), (14, 15, 10), (13, 10, 16, 17), (18, 16, 15, 14), (15, 16, 10), (16, 18, 19, 20, 17), (20, 19, 21, 22), (22, 21, 23, 24), (4, 24, 23, 5), (24, 4, 1, 3, 8, 11, 13, 17, 20, 22), (5, 23, 21, 19, 18, 14, 12, 9, 7, 6, 2, 0), (1, 4, 5, 0)])
me_mesh_009.polygons.foreach_set('use_smooth', [0, 0, 0, 0, 0, 0, 0, 0, 0, 0, 0, 0, 0, 0, 1, 0, 1, 0])
_k = set([(0, 2), (0, 5), (1, 3), (1, 4), (2, 6), (3, 8), (4, 5), (6, 7), (7, 9), (8, 11), (9, 12), (11, 13), (12, 14), (13, 17), (14, 18), (17, 20), (18, 19), (19, 21), (20, 22), (21, 23), (22, 24), (23, 24)])
me_mesh_009.attributes.new('sharp_edge', 'BOOLEAN', 'EDGE').data.foreach_set('value', [ (min(e.vertices), max(e.vertices)) in _k for e in me_mesh_009.edges])
me_mesh_009.use_remesh_preserve_volume = False
me_mesh_009.use_remesh_preserve_attributes = False
me_mesh_009.use_mirror_vertex_groups = False
me_mesh_009.update()
me_mesh_009.normals_split_custom_set([tuple(v) for v in zip(*[iter([-0.008704, 0.5241, -0.8516, -0.008704, 0.5241, -0.8516, -0.008704, 0.5241, -0.8516, -0.008704, 0.5241, -0.8516, -0.4457, 0.6366, -0.6293, -0.4457, 0.6366, -0.6293, -0.4457, 0.6366, -0.6293, -0.4457, 0.6366, -0.6293, -0.4758, 0.6195, -0.6244, -0.4758, 0.6195, -0.6244, -0.4758, 0.6195, -0.6244, -0.9387, -0.197, 0.283, -0.9387, -0.197, 0.283, -0.9387, -0.197, 0.283, -0.9387, -0.197, 0.283, -0.9387, -0.197, 0.283, -0.9349, -0.2104, 0.2858, -0.9349, -0.2104, 0.2858, -0.9349, -0.2104, 0.2858, -0.7992, 0.4279, 0.422, -0.7992, 0.4279, 0.422, -0.7992, 0.4279, 0.422, -0.9337, -0.2125, 0.2881, -0.9337, -0.2125, 0.2881, -0.9337, -0.2125, 0.2881, -0.8773, 0.1436, 0.4579, -0.8773, 0.1436, 0.4579, -0.8773, 0.1436, 0.4579, -0.7518, 0.4622, 0.4702, -0.7518, 0.4622, 0.4702, -0.7518, 0.4622, 0.4702, -0.7518, 0.4622, 0.4702, -0.7366, 0.397, 0.5476, -0.7366, 0.397, 0.5476, -0.7366, 0.397, 0.5476, -0.7366, 0.397, 0.5476, -0.7659, 0.3901, 0.5111, -0.7659, 0.3901, 0.5111, -0.7659, 0.3901, 0.5111, -0.6411, 0.5146, 0.5693, -0.6411, 0.5146, 0.5693, -0.6411, 0.5146, 0.5693, -0.6411, 0.5146, 0.5693, -0.6411, 0.5146, 0.5693, -0.636, 0.519, 0.5711, -0.636, 0.519, 0.5711, -0.636, 0.519, 0.5711, -0.636, 0.519, 0.5711, -0.6355, 0.52, 0.5708, -0.6355, 0.52, 0.5708, -0.6355, 0.52, 0.5708, -0.6355, 0.52, 0.5708, 1.0, 0.0, 0.0, 1.0, 0.0, 0.0, 0.7508, -0.6605, 8.647e-08, 0.5496, -0.8354, 1.094e-07, -1.857e-07, 1.0, 3.337e-08, -1.857e-07, 1.0, 3.337e-08, -1.857e-07, 1.0, 3.337e-08, -1.857e-07, 1.0, 3.337e-08, -1.857e-07, 1.0, 3.337e-08, -1.857e-07, 1.0, 3.337e-08, -1.857e-07, 1.0, 3.337e-08, -1.857e-07, 1.0, 3.337e-08, -1.857e-07, 1.0, 3.337e-08, -1.857e-07, 1.0, 3.337e-08, 0.5496, -0.8354, 1.094e-07, 0.7508, -0.6605, 8.647e-08, -2.914e-07, -1.0, 1.309e-07, -2.914e-07, -1.0, 1.309e-07, -2.914e-07, -1.0, 1.309e-07, -2.914e-07, -1.0, 1.309e-07, -2.914e-07, -1.0, 1.309e-07, -2.914e-07, -1.0, 1.309e-07, -2.914e-07, -1.0, 1.309e-07, -2.914e-07, -1.0, 1.309e-07, -2.914e-07, -1.0, 1.309e-07, -2.914e-07, -1.0, 1.309e-07, -0.007921, 0.5171, -0.8559, -0.007921, 0.5171, -0.8559, -0.007921, 0.5171, -0.8559, -0.007921, 0.5171, -0.8559])] * 3)])
me_mesh_008 = bpy.data.meshes.new('Mesh.008')
me_mesh_008.from_pydata([(-0.05957, 0.015, -0.02613), (-0.1056, -0.005802, -0.09384), (-0.05019, 0.015, -0.0268), (-0.09959, 0.015, -0.02374), (-0.3045, -0.015, -0.1131), (-0.1898, -0.015, -0.12), (-0.04422, 0.015, -0.02756), (-0.09203, 0.015, -0.08949), (-0.4193, -0.015, -0.191), (-0.2839, 0.015, -0.1489), (-0.1523, 0.015, -0.02208), (-0.1729, 0.0134, -0.02655), (-0.3442, -0.015, -0.1119), (-0.08165, 0.015, -0.07615), (-0.6334, -0.015, -0.2571), (-0.6278, 0.015, -0.2551), (-0.1867, 0.015, -0.03353)], [], [(0, 1, 2), (1, 0, 3, 4, 5), (2, 1, 6), (7, 1, 5, 8, 9), (10, 11, 12, 4, 3), (6, 1, 13), (13, 1, 7), (9, 8, 14, 15), (11, 16, 15, 14, 12), (4, 12, 14, 8, 5), (7, 9, 15, 16, 11, 10, 3, 0, 2, 6, 13)])
me_mesh_008.polygons.foreach_set('use_smooth', [0, 0, 0, 0, 0, 0, 0, 0, 0, 1, 0])
_k = set([(0, 2), (0, 3), (2, 6), (3, 10), (4, 5), (4, 12), (5, 8), (6, 13), (7, 9), (7, 13), (8, 14), (9, 15), (10, 11), (11, 16), (12, 14), (15, 16)])
me_mesh_008.attributes.new('sharp_edge', 'BOOLEAN', 'EDGE').data.foreach_set('value', [ (min(e.vertices), max(e.vertices)) in _k for e in me_mesh_008.edges])
me_mesh_008.use_remesh_preserve_volume = False
me_mesh_008.use_remesh_preserve_attributes = False
me_mesh_008.use_mirror_vertex_groups = False
me_mesh_008.update()
me_mesh_008.normals_split_custom_set([tuple(v) for v in zip(*[iter([0.02012, -0.9595, 0.2811, 0.02012, -0.9595, 0.2811, 0.02012, -0.9595, 0.2811, 0.01691, -0.9589, 0.2831, 0.01691, -0.9589, 0.2831, 0.01691, -0.9589, 0.2831, 0.01691, -0.9589, 0.2831, 0.01691, -0.9589, 0.2831, 0.03435, -0.9622, 0.2702, 0.03435, -0.9622, 0.2702, 0.03435, -0.9622, 0.2702, 0.2958, 0.006166, -0.9552, 0.2958, 0.006166, -0.9552, 0.2958, 0.006166, -0.9552, 0.2958, 0.006166, -0.9552, 0.2958, 0.006166, -0.9552, 0.009388, -0.9543, 0.2988, 0.009388, -0.9543, 0.2988, 0.009388, -0.9543, 0.2988, 0.009388, -0.9543, 0.2988, 0.009388, -0.9543, 0.2988, 0.737, -0.3669, -0.5677, 0.737, -0.3669, -0.5677, 0.737, -0.3669, -0.5677, 0.7359, -0.3617, -0.5723, 0.7359, -0.3617, -0.5723, 0.7359, -0.3617, -0.5723, 0.295, 0.01029, -0.9554, 0.295, 0.01029, -0.9554, 0.295, 0.01029, -0.9554, 0.295, 0.01029, -0.9554, -0.4488, 0.02249, 0.8934, -0.4488, 0.02249, 0.8934, -0.4488, 0.02249, 0.8934, -0.4488, 0.02249, 0.8934, -0.4488, 0.02249, 0.8934, 5.314e-07, -1.0, -3.733e-08, 5.314e-07, -1.0, -3.733e-08, 5.314e-07, -1.0, -3.733e-08, 5.314e-07, -1.0, -3.733e-08, 5.314e-07, -1.0, -3.733e-08, -0.0003275, 1.0, 0.0009883, -0.0003275, 1.0, 0.0009883, -0.0003275, 1.0, 0.0009883, -0.0003275, 1.0, 0.0009883, -0.0003275, 1.0, 0.0009883, -0.0003275, 1.0, 0.0009883, -0.0003275, 1.0, 0.0009883, -0.0003275, 1.0, 0.0009883, -0.0003275, 1.0, 0.0009883, -0.0003275, 1.0, 0.0009883, -0.0003275, 1.0, 0.0009883])] * 3)])
me_mesh_007 = bpy.data.meshes.new('Mesh.007')
me_mesh_007.from_pydata([(-0.03911, -0.015, 0.03246), (-0.03771, -0.007028, 0.03079), (-0.02596, 0.01188, 0.01956), (-0.03389, -0.015, 0.02793), (-0.04138, -0.015, 0.041), (-0.03952, -0.015, 0.04894), (-0.02927, -0.015, 0.02414), (-0.03653, -0.015, 0.06061), (0.01411, -0.015, -0.01034), (-0.03342, -0.015, 0.07225), (-0.02037, 0.015, 0.01511), (-0.0269, 0.001676, 0.04544), (0.0237, 0.015, 0.01985), (0.03325, -0.015, 0.1135), (0.05275, -0.00283, 0.0996), (0.008806, 0.015, 0.03215), (0.02299, -0.015, -0.007846), (0.04898, -0.015, 0.1219), (0.04375, 0.005613, 0.07607), (0.02645, 0.015, 0.02544), (0.03243, -0.015, 0.02252), (0.06194, -0.015, 0.1206), (0.03228, 0.015, 0.04486), (0.03053, 0.015, 0.03892), (0.05646, -0.015, 0.102)], [], [(0, 1, 2, 3), (4, 1, 0), (5, 2, 1, 4), (3, 2, 6), (7, 2, 5), (6, 2, 8), (9, 2, 7), (2, 10, 8), (9, 11, 2), (10, 2, 11), (8, 10, 12), (13, 14, 11, 9), (10, 11, 15), (8, 12, 16), (17, 14, 13), (18, 11, 14), (15, 11, 18, 22), (16, 12, 19, 20), (21, 14, 17), (22, 18, 14), (20, 19, 23, 24), (22, 14, 21, 24, 23), (8, 16, 20, 24, 21, 17, 13, 9, 7, 5, 4, 0, 3, 6), (10, 15, 22, 23, 19, 12)])
me_mesh_007.polygons.foreach_set('use_smooth', [0, 0, 0, 0, 0, 0, 0, 0, 0, 0, 0, 0, 0, 0, 0, 0, 0, 0, 0, 0, 0, 0, 1, 0])
_k = set([(0, 3), (0, 4), (3, 6), (4, 5), (5, 7), (6, 8), (7, 9), (8, 16), (9, 13), (10, 12), (10, 15), (12, 19), (13, 17), (15, 22), (16, 20), (17, 21), (19, 23), (20, 24), (21, 24), (22, 23)])
me_mesh_007.attributes.new('sharp_edge', 'BOOLEAN', 'EDGE').data.foreach_set('value', [ (min(e.vertices), max(e.vertices)) in _k for e in me_mesh_007.edges])
me_mesh_007.use_remesh_preserve_volume = False
me_mesh_007.use_remesh_preserve_attributes = False
me_mesh_007.use_mirror_vertex_groups = False
me_mesh_007.update()
me_mesh_007.normals_split_custom_set([tuple(v) for v in zip(*[iter([-0.6544, -0.0421, -0.755, -0.6544, -0.0421, -0.755, -0.6544, -0.0421, -0.755, -0.6544, -0.0421, -0.755, -0.9599, 0.1162, -0.255, -0.9599, 0.1162, -0.255, -0.9599, 0.1162, -0.255, -0.7824, 0.5952, 0.1833, -0.7824, 0.5952, 0.1833, -0.7824, 0.5952, 0.1833, -0.7824, 0.5952, 0.1833, -0.634, -0.05323, -0.7715, -0.634, -0.05323, -0.7715, -0.634, -0.05323, -0.7715, -0.7713, 0.6051, 0.1975, -0.7713, 0.6051, 0.1975, -0.7713, 0.6051, 0.1975, -0.6212, -0.05656, -0.7816, -0.6212, -0.05656, -0.7816, -0.6212, -0.05656, -0.7816, -0.7635, 0.6126, 0.2044, -0.7635, 0.6126, 0.2044, -0.7635, 0.6126, 0.2044, -0.6113, -0.03162, -0.7908, -0.6113, -0.03162, -0.7908, -0.6113, -0.03162, -0.7908, -0.7211, 0.6532, 0.2311, -0.7211, 0.6532, 0.2311, -0.7211, 0.6532, 0.2311, -0.2289, 0.9084, 0.3498, -0.2289, 0.9084, 0.3498, -0.2289, 0.9084, 0.3498, 0.07688, 0.6949, -0.715, 0.07688, 0.6949, -0.715, 0.07688, 0.6949, -0.715, -0.2613, 0.8584, 0.4414, -0.2613, 0.8584, 0.4414, -0.2613, 0.8584, 0.4414, -0.2613, 0.8584, 0.4414, -0.2077, 0.9113, 0.3556, -0.2077, 0.9113, 0.3556, -0.2077, 0.9113, 0.3556, 0.2028, 0.6616, -0.7219, 0.2028, 0.6616, -0.7219, 0.2028, 0.6616, -0.7219, -0.2327, 0.8696, 0.4354, -0.2327, 0.8696, 0.4354, -0.2327, 0.8696, 0.4354, -0.2246, 0.8867, 0.4041, -0.2246, 0.8867, 0.4041, -0.2246, 0.8867, 0.4041, -0.202, 0.9125, 0.3557, -0.202, 0.9125, 0.3557, -0.202, 0.9125, 0.3557, -0.202, 0.9125, 0.3557, 0.9194, 0.2397, -0.3117, 0.9194, 0.2397, -0.3117, 0.9194, 0.2397, -0.3117, 0.9194, 0.2397, -0.3117, 0.04741, 0.8733, 0.4848, 0.04741, 0.8733, 0.4848, 0.04741, 0.8733, 0.4848, 0.9324, 0.2393, -0.2709, 0.9324, 0.2393, -0.2709, 0.9324, 0.2393, -0.2709, 0.935, 0.2137, -0.2829, 0.935, 0.2137, -0.2829, 0.935, 0.2137, -0.2829, 0.935, 0.2137, -0.2829, 0.9335, 0.2315, -0.2738, 0.9335, 0.2315, -0.2738, 0.9335, 0.2315, -0.2738, 0.9335, 0.2315, -0.2738, 0.9335, 0.2315, -0.2738, 5.533e-07, -1.0, -6.964e-08, 5.533e-07, -1.0, -6.964e-08, 5.533e-07, -1.0, -6.964e-08, 5.533e-07, -1.0, -6.964e-08, 5.533e-07, -1.0, -6.964e-08, 5.533e-07, -1.0, -6.964e-08, 5.533e-07, -1.0, -6.964e-08, 5.533e-07, -1.0, -6.964e-08, 5.533e-07, -1.0, -6.964e-08, 5.533e-07, -1.0, -6.964e-08, 5.533e-07, -1.0, -6.964e-08, 5.533e-07, -1.0, -6.964e-08, 5.533e-07, -1.0, -6.964e-08, 5.533e-07, -1.0, -6.964e-08, 4.597e-07, 1.0, 4.12e-07, 4.597e-07, 1.0, 4.12e-07, 4.597e-07, 1.0, 4.12e-07, 4.597e-07, 1.0, 4.12e-07, 4.597e-07, 1.0, 4.12e-07, 4.597e-07, 1.0, 4.12e-07])] * 3)])
me_mesh_006 = bpy.data.meshes.new('Mesh.006')
me_mesh_006.from_pydata([(-0.02646, 0.015, -0.01766), (-0.01858, 0.006121, -0.02552), (-0.01853, 0.015, -0.03131), (-0.007356, -0.006475, -0.03652), (-0.01063, 0.015, -0.04474), (0.006036, -0.015, -0.032), (-0.02387, 0.015, -0.01075), (-0.006274, 0.015, -0.05199), (0.00569, 0.015, -0.05339), (0.01132, -0.015, -0.03262), (0.008992, -0.015, -0.02564), (-0.01491, 0.015, 0.008362), (0.03439, 0.015, -0.0563), (0.01556, -0.015, -0.01208), (0.05099, 0.015, -0.0573), (0.0412, -0.015, -0.03455), (0.02404, 0.015, 0.01764), (0.05959, 0.015, -0.007042), (0.02296, -0.015, -0.01092), (0.054, 0.015, -0.002699), (0.04174, -0.015, -0.0246), (0.04279, 0.015, 0.005479)], [], [(2, 1, 0), (0, 1, 3), (4, 3, 1, 2), (0, 3, 5, 6), (7, 3, 4), (5, 3, 7, 8, 9), (6, 5, 10, 11), (9, 8, 12), (11, 10, 13), (9, 12, 14, 15), (11, 13, 16), (15, 14, 17, 20), (18, 16, 13), (19, 20, 17), (16, 18, 21), (20, 19, 21, 18), (20, 18, 13, 10, 5, 9, 15), (4, 2, 0, 6, 11, 16, 21, 19, 17, 14, 12, 8, 7)])
me_mesh_006.polygons.foreach_set('use_smooth', [0, 0, 0, 0, 0, 0, 0, 0, 0, 0, 0, 0, 0, 0, 0, 0, 1, 0])
_k = set([(0, 2), (0, 6), (2, 4), (4, 7), (5, 9), (5, 10), (6, 11), (7, 8), (8, 12), (9, 15), (10, 13), (11, 16), (12, 14), (13, 18), (14, 17), (15, 20), (16, 21), (17, 19), (18, 20), (19, 21)])
me_mesh_006.attributes.new('sharp_edge', 'BOOLEAN', 'EDGE').data.foreach_set('value', [ (min(e.vertices), max(e.vertices)) in _k for e in me_mesh_006.edges])
me_mesh_006.use_remesh_preserve_volume = False
me_mesh_006.use_remesh_preserve_attributes = False
me_mesh_006.use_mirror_vertex_groups = False
me_mesh_006.update()
me_mesh_006.normals_split_custom_set([tuple(v) for v in zip(*[iter([-0.8229, -0.3068, -0.4782, -0.8229, -0.3068, -0.4782, -0.8229, -0.3068, -0.4782, -0.6609, -0.7323, 0.1642, -0.6609, -0.7323, 0.1642, -0.6609, -0.7323, 0.1642, -0.8197, -0.3094, -0.4821, -0.8197, -0.3094, -0.4821, -0.8197, -0.3094, -0.4821, -0.8197, -0.3094, -0.4821, -0.5917, -0.764, 0.2574, -0.5917, -0.764, 0.2574, -0.5917, -0.764, 0.2574, -0.5917, -0.764, 0.2574, -0.8146, -0.3114, -0.4894, -0.8146, -0.3114, -0.4894, -0.8146, -0.3114, -0.4894, -0.09461, -0.5786, -0.8101, -0.09461, -0.5786, -0.8101, -0.09461, -0.5786, -0.8101, -0.09461, -0.5786, -0.8101, -0.09461, -0.5786, -0.8101, -0.5791, -0.7689, 0.2709, -0.5791, -0.7689, 0.2709, -0.5791, -0.7689, 0.2709, -0.5791, -0.7689, 0.2709, -0.08231, -0.5777, -0.8121, -0.08231, -0.5777, -0.8121, -0.08231, -0.5777, -0.8121, -0.573, -0.7711, 0.2775, -0.573, -0.7711, 0.2775, -0.573, -0.7711, 0.2775, -0.05083, -0.5936, -0.8032, -0.05083, -0.5936, -0.8032, -0.05083, -0.5936, -0.8032, -0.05083, -0.5936, -0.8032, -0.1723, -0.6682, 0.7238, -0.1723, -0.6682, 0.7238, -0.1723, -0.6682, 0.7238, 0.8953, -0.4242, -0.136, 0.8953, -0.4242, -0.136, 0.8953, -0.4242, -0.136, 0.8953, -0.4242, -0.136, -0.113, -0.6829, 0.7217, -0.113, -0.6829, 0.7217, -0.113, -0.6829, 0.7217, 0.4726, -0.6374, 0.6086, 0.4726, -0.6374, 0.6086, 0.4726, -0.6374, 0.6086, 0.4211, -0.6332, 0.6494, 0.4211, -0.6332, 0.6494, 0.4211, -0.6332, 0.6494, 0.4531, -0.639, 0.6216, 0.4531, -0.639, 0.6216, 0.4531, -0.639, 0.6216, 0.4531, -0.639, 0.6216, 5.973e-07, -1.0, -2.587e-07, 5.973e-07, -1.0, -2.587e-07, 5.973e-07, -1.0, -2.587e-07, 5.973e-07, -1.0, -2.587e-07, 5.973e-07, -1.0, -2.587e-07, 5.973e-07, -1.0, -2.587e-07, 5.973e-07, -1.0, -2.587e-07, 5.372e-07, 1.0, 8.501e-08, 5.372e-07, 1.0, 8.501e-08, 5.372e-07, 1.0, 8.501e-08, 5.372e-07, 1.0, 8.501e-08, 5.372e-07, 1.0, 8.501e-08, 5.372e-07, 1.0, 8.501e-08, 5.372e-07, 1.0, 8.501e-08, 5.372e-07, 1.0, 8.501e-08, 5.372e-07, 1.0, 8.501e-08, 5.372e-07, 1.0, 8.501e-08, 5.372e-07, 1.0, 8.501e-08, 5.372e-07, 1.0, 8.501e-08, 5.372e-07, 1.0, 8.501e-08])] * 3)])
me_mesh_005 = bpy.data.meshes.new('Mesh.005')
me_mesh_005.from_pydata([(-0.7289, 0.015, 1.246), (-0.5751, -0.015, 0.8843), (-0.8821, -0.015, 1.492), (-0.8666, 0.015, 1.519), (-0.178, 0.015, 0.1569), (-0.2318, -0.015, 0.2055), (-0.1628, 0.015, 0.143), (-0.2223, -0.015, 0.1968), (-0.02812, 0.01279, 0.02154), (-0.08931, -0.015, 0.07686), (-0.03591, 0.015, 0.04733), (-0.02888, 0.002329, 0.04581), (-0.03937, -0.006115, 0.03218), (-0.06351, -0.015, 0.05392), (-0.04479, 0.015, 0.08121), (-0.0434, -0.015, 0.04361), (-0.121, 0.015, 0.3083), (-0.1296, -0.015, 0.3624), (-0.05842, -0.015, 0.1502), (-0.03868, -0.015, 0.06097), (-0.3701, 0.015, 0.8439), (-0.5301, -0.015, 1.223), (-0.03432, -0.015, 0.07821), (-0.03624, -0.015, 0.07001), (-0.6702, 0.015, 1.488), (-0.6618, -0.015, 1.506), (-0.6748, -0.015, 1.478), (-0.8398, -0.015, 1.565), (-0.6748, 0.015, 1.478), (-0.8398, 0.015, 1.565)], [], [(0, 1, 2, 3), (4, 5, 1, 0), (5, 4, 6, 7), (10, 11, 8), (9, 8, 12, 13), (14, 11, 10), (11, 12, 8), (13, 12, 15), (16, 17, 18, 11, 14), (15, 12, 11, 19), (17, 16, 20, 21), (22, 11, 18), (19, 11, 23), (21, 20, 24, 25), (23, 11, 22), (25, 26, 27, 2, 1, 5, 7, 9, 13, 15, 19, 23, 22, 18, 17, 21), (24, 28, 26, 25), (27, 26, 28, 29), (2, 27, 29, 3), (3, 29, 28, 24, 20, 16, 14, 10, 8, 6, 4, 0), (6, 8, 9, 7)])
me_mesh_005.polygons.foreach_set('use_smooth', [0, 0, 0, 0, 0, 0, 0, 0, 0, 0, 0, 0, 0, 0, 0, 1, 1, 1, 1, 0, 0])
_k = set([(0, 3), (0, 4), (1, 2), (1, 5), (2, 3), (3, 29), (4, 6), (5, 7), (6, 8), (7, 9), (8, 10), (9, 13), (10, 14), (13, 15), (14, 16), (15, 19), (16, 20), (17, 18), (17, 21), (18, 22), (19, 23), (20, 24), (21, 25), (22, 23), (24, 25), (24, 28), (26, 28), (27, 29), (28, 29)])
me_mesh_005.attributes.new('sharp_edge', 'BOOLEAN', 'EDGE').data.foreach_set('value', [ (min(e.vertices), max(e.vertices)) in _k for e in me_mesh_005.edges])
me_mesh_005.use_remesh_preserve_volume = False
me_mesh_005.use_remesh_preserve_attributes = False
me_mesh_005.use_mirror_vertex_groups = False
me_mesh_005.update()
me_mesh_005.normals_split_custom_set([tuple(v) for v in zip(*[iter([-0.6756, 0.6535, -0.3413, -0.6756, 0.6535, -0.3413, -0.6756, 0.6535, -0.3413, -0.6756, 0.6535, -0.3413, -0.6737, 0.6558, -0.3407, -0.6737, 0.6558, -0.3407, -0.6737, 0.6558, -0.3407, -0.6737, 0.6558, -0.3407, -0.6736, 0.01053, -0.739, -0.6736, 0.01053, -0.739, -0.6736, 0.01053, -0.739, -0.6736, 0.01053, -0.739, 0.8638, 0.4522, 0.2222, 0.8638, 0.4522, 0.2222, 0.8638, 0.4522, 0.2222, -0.6642, -0.02496, -0.7472, -0.6642, -0.02496, -0.7472, -0.6642, -0.02496, -0.7472, -0.6642, -0.02496, -0.7472, 0.8632, 0.4514, 0.2262, 0.8632, 0.4514, 0.2262, 0.8632, 0.4514, 0.2262, 0.774, -0.59, -0.2301, 0.774, -0.59, -0.2301, 0.774, -0.59, -0.2301, -0.3328, -0.6844, -0.6488, -0.3328, -0.6844, -0.6488, -0.3328, -0.6844, -0.6488, 0.9078, 0.2882, 0.3046, 0.9078, 0.2882, 0.3046, 0.9078, 0.2882, 0.3046, 0.9078, 0.2882, 0.3046, 0.9078, 0.2882, 0.3046, 0.7627, -0.6126, -0.2073, 0.7627, -0.6126, -0.2073, 0.7627, -0.6126, -0.2073, 0.7627, -0.6126, -0.2073, 0.8111, 0.4469, 0.3773, 0.8111, 0.4469, 0.3773, 0.8111, 0.4469, 0.3773, 0.8111, 0.4469, 0.3773, 0.9093, 0.2839, 0.3043, 0.9093, 0.2839, 0.3043, 0.9093, 0.2839, 0.3043, 0.7636, -0.612, -0.206, 0.7636, -0.612, -0.206, 0.7636, -0.612, -0.206, 0.8084, 0.4524, 0.3765, 0.8084, 0.4524, 0.3765, 0.8084, 0.4524, 0.3765, 0.8084, 0.4524, 0.3765, 0.7854, -0.5909, -0.1842, 0.7854, -0.5909, -0.1842, 0.7854, -0.5909, -0.1842, -0.6778, -0.6632, 0.3175, -0.2613, -0.5751, 0.7752, -0.2256, -0.5797, 0.7829, -0.2922, -0.9411, 0.1701, 1.579e-07, -1.0, 8.2e-08, 1.579e-07, -1.0, 8.2e-08, 1.579e-07, -1.0, 8.2e-08, 1.579e-07, -1.0, 8.2e-08, 1.579e-07, -1.0, 8.2e-08, 1.579e-07, -1.0, 8.2e-08, 1.579e-07, -1.0, 8.2e-08, 1.579e-07, -1.0, 8.2e-08, 1.579e-07, -1.0, 8.2e-08, 1.579e-07, -1.0, 8.2e-08, 1.579e-07, -1.0, 8.2e-08, 1.579e-07, -1.0, 8.2e-08, -0.9056, 0.0, 0.4242, -0.9056, 0.0, 0.4242, -0.2613, -0.5751, 0.7752, -0.6778, -0.6632, 0.3175, -0.2256, -0.5797, 0.7829, -0.2613, -0.5751, 0.7752, 0.4639, 0.0, 0.8859, 0.4639, 0.0, 0.8859, -0.2922, -0.9411, 0.1701, -0.2256, -0.5797, 0.7829, -0.8642, -1.806e-06, 0.5032, -0.8642, -1.806e-06, 0.5032, -0.0004828, 1.0, -0.0006408, -0.0004828, 1.0, -0.0006408, -0.0004828, 1.0, -0.0006408, -0.0004828, 1.0, -0.0006408, -0.0004828, 1.0, -0.0006408, -0.0004828, 1.0, -0.0006408, -0.0004828, 1.0, -0.0006408, -0.0004828, 1.0, -0.0006408, -0.0004828, 1.0, -0.0006408, -0.0004828, 1.0, -0.0006408, -0.0004828, 1.0, -0.0006408, -0.0004828, 1.0, -0.0006408, -0.6698, -0.003345, -0.7425, -0.6698, -0.003345, -0.7425, -0.6698, -0.003345, -0.7425, -0.6698, -0.003345, -0.7425])] * 3)])
me_mesh_004 = bpy.data.meshes.new('Mesh.004')
me_mesh_004.from_pydata([(-0.09262, 0.015, -0.09151), (-0.1066, -0.006594, -0.09602), (-0.09132, 0.015, -0.1306), (-0.2651, 0.015, -0.1449), (-0.1118, -0.015, -0.1108), (-0.0892, 0.015, -0.2058), (-0.6386, 0.015, -0.2609), (-0.6441, -0.015, -0.2629), (-0.1854, -0.015, -0.1206), (-0.1079, -0.015, -0.2488), (-0.08842, 0.015, -0.2344), (-0.8974, 0.015, -0.3794), (-0.8058, -0.015, -0.337), (-0.6665, -0.015, -1.071), (-0.4371, 0.015, -0.7476), (-1.0, 0.015, -0.4266), (-1.0, -0.015, -0.4263), (-0.9148, -0.015, -1.436), (-0.9105, 0.015, -1.443), (-1.0, 0.015, -1.29), (-1.0, -0.015, -1.29)], [], [(0, 1, 2), (3, 1, 0), (6, 7, 8, 1, 3), (4, 1, 8), (7, 6, 11, 12), (13, 14, 10, 9), (12, 11, 15, 16), (14, 13, 17, 18), (15, 19, 20, 16), (18, 19, 15, 11, 6, 3, 0, 2, 5, 10, 14), (17, 20, 19, 18), (20, 17, 13, 9, 4, 8, 7, 12, 16), (9, 10, 5, 2, 1, 4)])
me_mesh_004.polygons.foreach_set('use_smooth', [0, 0, 0, 0, 0, 0, 0, 0, 1, 0, 1, 1, 0])
_k = set([(0, 2), (0, 3), (2, 5), (3, 6), (4, 8), (4, 9), (5, 10), (6, 11), (7, 8), (7, 12), (9, 13), (10, 14), (11, 15), (12, 16), (13, 17), (14, 18), (15, 16), (17, 18), (17, 20), (19, 20)])
me_mesh_004.attributes.new('sharp_edge', 'BOOLEAN', 'EDGE').data.foreach_set('value', [ (min(e.vertices), max(e.vertices)) in _k for e in me_mesh_004.edges])
me_mesh_004.use_remesh_preserve_volume = False
me_mesh_004.use_remesh_preserve_attributes = False
me_mesh_004.use_mirror_vertex_groups = False
me_mesh_004.update()
me_mesh_004.normals_split_custom_set([tuple(v) for v in zip(*[iter([0.8362, -0.5477, 0.02771, 0.8362, -0.5477, 0.02771, 0.8362, -0.5477, 0.02771, -0.2959, -0.007647, 0.9552, -0.2959, -0.007647, 0.9552, -0.2959, -0.007647, 0.9552, -0.2964, -0.01172, 0.955, -0.2964, -0.01172, 0.955, -0.2964, -0.01172, 0.955, -0.2964, -0.01172, 0.955, -0.2964, -0.01172, 0.955, -0.06779, -0.8569, 0.511, -0.06779, -0.8569, 0.511, -0.06779, -0.8569, 0.511, -0.4164, 0.01357, 0.9091, -0.4164, 0.01357, 0.9091, -0.4164, 0.01357, 0.9091, -0.4164, 0.01357, 0.9091, 0.7991, -0.2583, -0.5429, 0.7991, -0.2583, -0.5429, 0.7991, -0.2583, -0.5429, 0.7991, -0.2583, -0.5429, -0.4177, 0.008674, 0.9085, -0.4177, 0.008674, 0.9085, -0.4177, 0.008674, 0.9085, -0.4177, 0.008674, 0.9085, 0.8003, -0.251, -0.5445, 0.8003, -0.251, -0.5445, 0.8003, -0.251, -0.5445, 0.8003, -0.251, -0.5445, -1.0, 0.0, 0.0, -1.0, 0.0, 0.0, -0.515, -0.8572, -1.538e-07, -0.615, -0.7885, -1.415e-07, -1.147e-07, 1.0, -1.56e-07, -1.147e-07, 1.0, -1.56e-07, -1.147e-07, 1.0, -1.56e-07, -1.147e-07, 1.0, -1.56e-07, -1.147e-07, 1.0, -1.56e-07, -1.147e-07, 1.0, -1.56e-07, -1.147e-07, 1.0, -1.56e-07, -1.147e-07, 1.0, -1.56e-07, -1.147e-07, 1.0, -1.56e-07, -1.147e-07, 1.0, -1.56e-07, -1.147e-07, 1.0, -1.56e-07, -0.8642, 0.0, -0.5032, -0.8642, 0.0, -0.5032, -0.8642, 0.0, -0.5032, -0.8642, 0.0, -0.5032, -0.515, -0.8572, -1.538e-07, -2.903e-07, -1.0, -1.794e-07, -2.903e-07, -1.0, -1.794e-07, -2.903e-07, -1.0, -1.794e-07, -2.903e-07, -1.0, -1.794e-07, -2.903e-07, -1.0, -1.794e-07, -2.903e-07, -1.0, -1.794e-07, -2.903e-07, -1.0, -1.794e-07, -0.615, -0.7885, -1.415e-07, 0.8331, -0.5527, 0.0233, 0.8331, -0.5527, 0.0233, 0.8331, -0.5527, 0.0233, 0.8331, -0.5527, 0.0233, 0.8331, -0.5527, 0.0233, 0.8331, -0.5527, 0.0233])] * 3)])
me_mesh_003 = bpy.data.meshes.new('Mesh.003')
me_mesh_003.from_pydata([(-0.5851, 0.015, 1.31), (-0.4186, -0.015, 0.9885), (-0.6606, -0.015, 1.509), (-0.669, 0.015, 1.491), (-0.1194, 0.015, 0.3105), (-0.1283, -0.015, 0.3651), (-0.05152, 0.015, 0.2185), (-0.01993, -0.015, 0.2184), (0.03575, 0.015, 0.1007), (0.05128, 0.009423, 0.08759), (0.04516, -0.015, 0.1304), (0.05342, -0.0008969, 0.09961), (0.04884, -0.015, 0.1257), (0.05184, 0.015, 0.08318), (0.06405, -0.015, 0.1241), (0.06785, -0.015, 0.1281), (0.6867, 0.015, 0.7899), (0.4681, -0.015, 0.5737), (1.0, 0.015, 1.139), (1.0, -0.015, 1.166), (1.0, 0.015, 1.332), (1.0, -0.015, 1.332), (-0.5846, 0.015, 1.671), (-0.1923, 0.015, 1.736), (-0.1127, 0.015, 1.556), (-0.08972, 0.015, 1.434), (0.04461, 0.015, 1.678), (0.2015, 0.015, 1.526), (0.3508, 0.015, 1.767), (0.5, 0.015, 1.743), (0.5848, 0.015, 1.596), (0.6602, 0.015, 1.5), (0.8963, 0.015, 1.621), (0.8963, -0.015, 1.621), (0.6602, -0.015, 1.5), (0.5848, -0.015, 1.596), (0.5, -0.015, 1.743), (0.3508, -0.015, 1.767), (0.2015, -0.015, 1.526), (0.04461, -0.015, 1.678), (-0.08972, -0.015, 1.434), (-0.1127, -0.015, 1.556), (-0.1923, -0.015, 1.736), (-0.5846, -0.015, 1.671)], [], [(0, 1, 2, 3), (1, 0, 4, 5), (5, 4, 6, 7), (7, 6, 8, 9, 10), (13, 9, 8), (10, 9, 11, 12), (14, 11, 9, 15), (12, 11, 14), (17, 16, 18, 19), (18, 20, 21, 19), (20, 18, 16, 13, 8, 6, 4, 0, 3, 22, 23, 24, 25, 26, 27, 28, 29, 30, 31, 32), (33, 21, 20, 32), (19, 21, 33, 34, 35, 36, 37, 38, 39, 40, 41, 42, 43, 2, 1, 5, 7, 10, 12, 14, 15, 17), (2, 43, 22, 3), (43, 42, 23, 22), (42, 41, 24, 23), (41, 40, 25, 24), (40, 39, 26, 25), (39, 38, 27, 26), (38, 37, 28, 27), (37, 36, 29, 28), (36, 35, 30, 29), (35, 34, 31, 30), (34, 33, 32, 31), (15, 9, 13, 16, 17)])
me_mesh_003.polygons.foreach_set('use_smooth', [0, 0, 0, 0, 0, 0, 0, 0, 0, 1, 0, 1, 1, 1, 1, 1, 1, 1, 1, 1, 1, 1, 1, 1, 0])
_k = set([(0, 3), (0, 4), (1, 2), (1, 5), (2, 3), (3, 22), (4, 6), (5, 7), (6, 8), (7, 10), (8, 13), (10, 12), (12, 14), (13, 16), (14, 15), (15, 17), (16, 18), (17, 19), (18, 19), (20, 21), (20, 32), (22, 23), (22, 43), (23, 24), (23, 42), (24, 25), (24, 41), (25, 26), (25, 40), (26, 27), (26, 39), (27, 28), (27, 38), (28, 29), (28, 37), (29, 30), (29, 36), (30, 31), (30, 35), (31, 32), (31, 34), (32, 33)])
me_mesh_003.attributes.new('sharp_edge', 'BOOLEAN', 'EDGE').data.foreach_set('value', [ (min(e.vertices), max(e.vertices)) in _k for e in me_mesh_003.edges])
me_mesh_003.use_remesh_preserve_volume = False
me_mesh_003.use_remesh_preserve_attributes = False
me_mesh_003.use_mirror_vertex_groups = False
me_mesh_003.update()
me_mesh_003.normals_split_custom_set([tuple(v) for v in zip(*[iter([-0.8092, -0.4511, -0.3764, -0.8092, -0.4511, -0.3764, -0.8092, -0.4511, -0.3764, -0.8092, -0.4511, -0.3764, -0.8107, -0.4476, -0.3775, -0.8107, -0.4476, -0.3775, -0.8107, -0.4476, -0.3775, -0.8107, -0.4476, -0.3775, -0.615, -0.6447, -0.4541, -0.615, -0.6447, -0.4541, -0.615, -0.6447, -0.4541, -0.615, -0.6447, -0.4541, -0.6146, -0.6443, -0.4551, -0.6146, -0.6443, -0.4551, -0.6146, -0.6443, -0.4551, -0.6146, -0.6443, -0.4551, -0.6146, -0.6443, -0.4551, -0.6683, -0.4188, -0.6148, -0.6683, -0.4188, -0.6148, -0.6683, -0.4188, -0.6148, -0.593, -0.6602, -0.461, -0.593, -0.6602, -0.461, -0.593, -0.6602, -0.461, -0.593, -0.6602, -0.461, 0.605, -0.5477, -0.578, 0.605, -0.5477, -0.578, 0.605, -0.5477, -0.578, 0.605, -0.5477, -0.578, -0.05032, -0.8748, -0.4818, -0.05032, -0.8748, -0.4818, -0.05032, -0.8748, -0.4818, 0.6362, -0.5189, -0.571, 0.6362, -0.5189, -0.571, 0.6362, -0.5189, -0.571, 0.6362, -0.5189, -0.571, 1.0, 0.0, 0.0, 1.0, 0.0, 0.0, 0.7309, -0.6705, 0.1272, 0.6917, -0.7222, -5.927e-08, 2.691e-07, 1.0, 6.519e-08, 2.691e-07, 1.0, 6.519e-08, 2.691e-07, 1.0, 6.519e-08, 2.691e-07, 1.0, 6.519e-08, 2.691e-07, 1.0, 6.519e-08, 2.691e-07, 1.0, 6.519e-08, 2.691e-07, 1.0, 6.519e-08, 2.691e-07, 1.0, 6.519e-08, 2.691e-07, 1.0, 6.519e-08, 2.691e-07, 1.0, 6.519e-08, 2.691e-07, 1.0, 6.519e-08, 2.691e-07, 1.0, 6.519e-08, 2.691e-07, 1.0, 6.519e-08, 2.691e-07, 1.0, 6.519e-08, 2.691e-07, 1.0, 6.519e-08, 2.691e-07, 1.0, 6.519e-08, 2.691e-07, 1.0, 6.519e-08, 2.691e-07, 1.0, 6.519e-08, 2.691e-07, 1.0, 6.519e-08, 2.691e-07, 1.0, 6.519e-08, 0.3009, -0.5708, 0.764, 0.7309, -0.6705, 0.1272, 0.9412, 0.0, 0.3379, 0.9412, 0.0, 0.3379, 0.6917, -0.7222, -5.927e-08, 0.7309, -0.6705, 0.1272, 0.3009, -0.5708, 0.764, 0.1739, -0.5878, 0.7901, 0.5985, -0.692, 0.4036, 0.4436, -0.6221, 0.6452, -0.3319, -0.6011, 0.727, -0.1014, -0.567, 0.8175, -0.1232, -0.5646, 0.8161, 0.1327, -0.5446, 0.8281, 0.6985, -0.6819, 0.217, 0.3826, -0.5919, 0.7094, -0.4758, -0.6158, 0.628, -0.6236, -0.7251, 0.2921, 1.916e-07, -1.0, -8.207e-08, 1.916e-07, -1.0, -8.207e-08, 1.916e-07, -1.0, -8.207e-08, 1.916e-07, -1.0, -8.207e-08, 1.916e-07, -1.0, -8.207e-08, 1.916e-07, -1.0, -8.207e-08, 1.916e-07, -1.0, -8.207e-08, 1.916e-07, -1.0, -8.207e-08, -0.6236, -0.7251, 0.2921, -0.4758, -0.6158, 0.628, -0.9056, 1.314e-06, 0.4242, -0.9056, 1.314e-06, 0.4242, -0.4758, -0.6158, 0.628, 0.3826, -0.5919, 0.7094, -0.1632, 0.0, 0.9866, -0.1632, 0.0, 0.9866, 0.3826, -0.5919, 0.7094, 0.6985, -0.6819, 0.217, 0.9141, 0.0, 0.4055, 0.9141, 0.0, 0.4055, 0.6985, -0.6819, 0.217, 0.1327, -0.5446, 0.8281, 0.983, 0.0, 0.1837, 0.983, 0.0, 0.1837, 0.1327, -0.5446, 0.8281, -0.1232, -0.5646, 0.8161, -0.8763, 0.0, 0.4817, -0.8763, 0.0, 0.4817, -0.1232, -0.5646, 0.8161, -0.1014, -0.567, 0.8175, 0.6951, 0.0, 0.7189, 0.6951, 0.0, 0.7189, -0.1014, -0.567, 0.8175, -0.3319, -0.6011, 0.727, -0.8497, 0.0, 0.5273, -0.8497, 0.0, 0.5273, -0.3319, -0.6011, 0.727, 0.4436, -0.6221, 0.6452, 0.1581, 0.0, 0.9874, 0.1581, 0.0, 0.9874, 0.4436, -0.6221, 0.6452, 0.5985, -0.692, 0.4036, 0.8654, 0.0, 0.501, 0.8654, 0.0, 0.501, 0.5985, -0.692, 0.4036, 0.1739, -0.5878, 0.7901, 0.7888, 0.0, 0.6146, 0.7888, 0.0, 0.6146, 0.1739, -0.5878, 0.7901, 0.3009, -0.5708, 0.764, -0.4579, 0.0, 0.889, -0.4579, 0.0, 0.889, 0.637, -0.5165, -0.5722, 0.637, -0.5165, -0.5722, 0.637, -0.5165, -0.5722, 0.637, -0.5165, -0.5722, 0.637, -0.5165, -0.5722])] * 3)])
me_mesh_002 = bpy.data.meshes.new('Mesh.002')
me_mesh_002.from_pydata([(-0.1169, 0.015, 0.3031), (-0.1256, -0.015, 0.357), (0.04689, -0.015, 0.125), (0.05206, 0.0009534, 0.09557), (0.01694, 0.015, 0.1231), (-0.02813, 0.00301, 0.04828), (-0.05768, -0.015, 0.1535), (-0.04309, 0.015, 0.08202), (0.04105, -0.015, 0.1218), (0.04556, 0.006645, 0.0805), (0.05018, 0.007942, 0.08632), (0.03053, 0.015, 0.1031), (0.02352, 0.015, 0.1007), (-0.03358, -0.015, 0.08202), (-0.01265, -0.015, 0.09295)], [], [(5, 6, 1, 0, 7), (8, 9, 3, 2), (4, 3, 10, 11), (12, 9, 5, 7), (6, 5, 13), (14, 5, 9, 8), (9, 10, 3), (11, 10, 9, 12), (13, 5, 14), (13, 14, 8, 2, 1, 6), (0, 4, 11, 12, 7), (1, 2, 3, 4, 0)])
me_mesh_002.polygons.foreach_set('use_smooth', [0, 0, 0, 0, 0, 0, 0, 0, 0, 1, 0, 0])
_k = set([(0, 4), (0, 7), (1, 2), (1, 6), (2, 8), (4, 11), (6, 13), (7, 12), (8, 14), (11, 12), (13, 14)])
me_mesh_002.attributes.new('sharp_edge', 'BOOLEAN', 'EDGE').data.foreach_set('value', [ (min(e.vertices), max(e.vertices)) in _k for e in me_mesh_002.edges])
me_mesh_002.use_remesh_preserve_volume = False
me_mesh_002.use_remesh_preserve_attributes = False
me_mesh_002.use_mirror_vertex_groups = False
me_mesh_002.update()
me_mesh_002.normals_split_custom_set([tuple(v) for v in zip(*[iter([-0.9102, -0.2813, -0.3039, -0.9102, -0.2813, -0.3039, -0.9102, -0.2813, -0.3039, -0.9102, -0.2813, -0.3039, -0.9102, -0.2813, -0.3039, 0.2361, -0.871, -0.431, 0.2361, -0.871, -0.431, 0.2361, -0.871, -0.431, 0.2361, -0.871, -0.431, 0.5945, 0.695, 0.4044, 0.5945, 0.695, 0.4044, 0.5945, 0.695, 0.4044, 0.5945, 0.695, 0.4044, 0.0844, 0.9501, -0.3002, 0.0844, 0.9501, -0.3002, 0.0844, 0.9501, -0.3002, 0.0844, 0.9501, -0.3002, -0.9046, -0.2976, -0.3051, -0.9046, -0.2976, -0.3051, -0.9046, -0.2976, -0.3051, 0.2318, -0.8717, -0.4318, 0.2318, -0.8717, -0.4318, 0.2318, -0.8717, -0.4318, 0.2318, -0.8717, -0.4318, 0.745, -0.4505, -0.492, 0.745, -0.4505, -0.492, 0.745, -0.4505, -0.492, 0.09606, 0.9526, -0.2886, 0.09606, 0.9526, -0.2886, 0.09606, 0.9526, -0.2886, 0.09606, 0.9526, -0.2886, 0.2248, -0.8742, -0.4304, 0.2248, -0.8742, -0.4304, 0.2248, -0.8742, -0.4304, 5.107e-07, -1.0, -8.901e-08, 5.107e-07, -1.0, -8.901e-08, 5.107e-07, -1.0, -8.901e-08, 5.107e-07, -1.0, -8.901e-08, 5.107e-07, -1.0, -8.901e-08, 5.107e-07, -1.0, -8.901e-08, 5.373e-07, 1.0, 6.438e-08, 5.373e-07, 1.0, 6.438e-08, 5.373e-07, 1.0, 6.438e-08, 5.373e-07, 1.0, 6.438e-08, 5.373e-07, 1.0, 6.438e-08, 0.6147, 0.6429, 0.457, 0.6147, 0.6429, 0.457, 0.6147, 0.6429, 0.457, 0.6147, 0.6429, 0.457, 0.6147, 0.6429, 0.457])] * 3)])
me_mesh_001 = bpy.data.meshes.new('Mesh.001')
me_mesh_001.from_pydata([(-0.1406, -0.015, 0.0002274), (-0.08065, -0.008677, 0.0126), (-0.08546, -0.015, 0.01222), (-0.1066, -0.015, 0.02243), (-0.04038, -0.007553, 0.03037), (-0.0512, -0.015, 0.02761), (-0.0937, -0.015, 0.03057), (-0.06068, -0.015, 0.04881), (-0.04156, -0.015, 0.032), (-0.04379, -0.015, 0.03996)], [], [(0, 1, 2), (3, 1, 0), (2, 1, 4, 5), (6, 1, 3), (7, 4, 1, 6), (5, 4, 8), (9, 4, 7), (8, 4, 9), (2, 5, 8, 9, 7, 6, 3, 0)])
me_mesh_001.polygons.foreach_set('use_smooth', [0, 0, 0, 0, 0, 0, 0, 0, 1])
_k = set([(0, 2), (0, 3), (2, 5), (3, 6), (5, 8), (6, 7), (7, 9), (8, 9)])
me_mesh_001.attributes.new('sharp_edge', 'BOOLEAN', 'EDGE').data.foreach_set('value', [ (min(e.vertices), max(e.vertices)) in _k for e in me_mesh_001.edges])
me_mesh_001.use_remesh_preserve_volume = False
me_mesh_001.use_remesh_preserve_attributes = False
me_mesh_001.use_mirror_vertex_groups = False
me_mesh_001.update()
me_mesh_001.normals_split_custom_set([tuple(v) for v in zip(*[iter([0.2112, -0.1021, -0.9721, 0.2112, -0.1021, -0.9721, 0.2112, -0.1021, -0.9721, -0.1483, 0.9625, 0.227, -0.1483, 0.9625, 0.227, -0.1483, 0.9625, 0.227, 0.3969, -0.2488, -0.8835, 0.3969, -0.2488, -0.8835, 0.3969, -0.2488, -0.8835, 0.3969, -0.2488, -0.8835, -0.1461, 0.9616, 0.2323, -0.1461, 0.9616, 0.2323, -0.1461, 0.9616, 0.2323, -0.1334, 0.9612, 0.2414, -0.1334, 0.9612, 0.2414, -0.1334, 0.9612, 0.2414, -0.1334, 0.9612, 0.2414, 0.4008, -0.2558, -0.8797, 0.4008, -0.2558, -0.8797, 0.4008, -0.2558, -0.8797, 0.3403, 0.6801, 0.6493, 0.3403, 0.6801, 0.6493, 0.3403, 0.6801, 0.6493, 0.9586, -0.09236, 0.2693, 0.9586, -0.09236, 0.2693, 0.9586, -0.09236, 0.2693, 5.204e-07, -1.0, -1.123e-07, 5.204e-07, -1.0, -1.123e-07, 5.204e-07, -1.0, -1.123e-07, 5.204e-07, -1.0, -1.123e-07, 5.204e-07, -1.0, -1.123e-07, 5.204e-07, -1.0, -1.123e-07, 5.204e-07, -1.0, -1.123e-07, 5.204e-07, -1.0, -1.123e-07])] * 3)])
me_mesh = bpy.data.meshes.new('Mesh')
me_mesh.from_pydata([(1.0, -0.015, -0.03501), (1.0, 0.015, -0.01669), (0.09167, 0.015, -0.007707), (0.09228, -0.015, -0.02604), (0.06187, 0.015, -0.007637), (0.04475, -0.015, -0.02593), (0.05267, 0.015, -0.05858), (0.04291, -0.015, -0.03608), (0.06936, 0.015, -0.09799), (0.0696, -0.015, -0.09908), (0.08165, 0.015, -0.1257), (0.07728, -0.015, -0.1164), (0.08672, 0.015, -0.1368), (0.08538, -0.015, -0.1342), (0.6796, 0.015, -0.4703), (0.4568, -0.015, -0.343), (1.0, 0.015, -0.6503), (1.0, -0.015, -0.6483)], [], [(3, 2, 4, 5), (6, 7, 5, 4), (7, 6, 8, 9), (9, 8, 10, 11), (11, 10, 12, 13), (13, 12, 14, 15), (15, 14, 16, 17), (16, 1, 0, 17), (1, 16, 14, 12, 10, 8, 6, 4, 2), (17, 0, 3, 5, 7, 9, 11, 13, 15), (1, 2, 3, 0)])
me_mesh.polygons.foreach_set('use_smooth', [0, 0, 0, 0, 0, 0, 0, 1, 0, 1, 0])
_k = set([(0, 1), (0, 3), (1, 2), (2, 4), (3, 5), (4, 6), (5, 7), (6, 8), (7, 9), (8, 10), (9, 11), (10, 12), (11, 13), (12, 14), (13, 15), (14, 16), (15, 17), (16, 17)])
me_mesh.attributes.new('sharp_edge', 'BOOLEAN', 'EDGE').data.foreach_set('value', [ (min(e.vertices), max(e.vertices)) in _k for e in me_mesh.edges])
me_mesh.use_remesh_preserve_volume = False
me_mesh.use_remesh_preserve_attributes = False
me_mesh.use_mirror_vertex_groups = False
me_mesh.update()
me_mesh.normals_split_custom_set([tuple(v) for v in zip(*[iter([0.002025, -0.5215, 0.8533, 0.002025, -0.5215, 0.8533, 0.002025, -0.5215, 0.8533, 0.002025, -0.5215, 0.8533, -0.8963, 0.4129, 0.1619, -0.8963, 0.4129, 0.1619, -0.8963, 0.4129, 0.1619, -0.8963, 0.4129, 0.1619, -0.9208, 0.006766, -0.39, -0.9208, 0.006766, -0.39, -0.9208, 0.006766, -0.39, -0.9208, 0.006766, -0.39, -0.914, 0.007392, -0.4057, -0.914, 0.007392, -0.4057, -0.914, 0.007392, -0.4057, -0.914, 0.007392, -0.4057, -0.91, 0.004086, -0.4145, -0.91, 0.004086, -0.4145, -0.91, 0.004086, -0.4145, -0.91, 0.004086, -0.4145, -0.4895, -0.05465, -0.8703, -0.4895, -0.05465, -0.8703, -0.4895, -0.05465, -0.8703, -0.4895, -0.05465, -0.8703, -0.489, -0.05838, -0.8703, -0.489, -0.05838, -0.8703, -0.489, -0.05838, -0.8703, -0.489, -0.05838, -0.8703, 1.0, 0.0, 0.0, 1.0, 0.0, 0.0, 0.8016, -0.5979, -2.219e-07, 0.8398, -0.543, -2.015e-07, -2.923e-07, 1.0, -3.668e-07, -2.923e-07, 1.0, -3.668e-07, -2.923e-07, 1.0, -3.668e-07, -2.923e-07, 1.0, -3.668e-07, -2.923e-07, 1.0, -3.668e-07, -2.923e-07, 1.0, -3.668e-07, -2.923e-07, 1.0, -3.668e-07, -2.923e-07, 1.0, -3.668e-07, -2.923e-07, 1.0, -3.668e-07, 0.8398, -0.543, -2.015e-07, 0.8016, -0.5979, -2.219e-07, -2.052e-07, -1.0, -3.711e-07, -2.052e-07, -1.0, -3.711e-07, -2.052e-07, -1.0, -3.711e-07, -2.052e-07, -1.0, -3.711e-07, -2.052e-07, -1.0, -3.711e-07, -2.052e-07, -1.0, -3.711e-07, -2.052e-07, -1.0, -3.711e-07, 0.008437, -0.5213, 0.8534, 0.008437, -0.5213, 0.8534, 0.008437, -0.5213, 0.8534, 0.008437, -0.5213, 0.8534])] * 3)])

# ---- objects
ob_broken_window_parts = bpy.data.objects.new('Broken Window Parts', me_cube_001)
ob_broken_window_parts_cell_023 = bpy.data.objects.new('Broken Window Parts_cell.023', me_mesh_017)
ob_broken_window_parts_cell_022 = bpy.data.objects.new('Broken Window Parts_cell.022', me_mesh_016)
ob_broken_window_parts_cell_021 = bpy.data.objects.new('Broken Window Parts_cell.021', me_mesh_015)
ob_broken_window_parts_cell_020 = bpy.data.objects.new('Broken Window Parts_cell.020', me_mesh_014)
ob_broken_window_parts_cell_019 = bpy.data.objects.new('Broken Window Parts_cell.019', me_mesh_013)
ob_broken_window_parts_cell_018 = bpy.data.objects.new('Broken Window Parts_cell.018', me_mesh_012)
ob_broken_window_parts_cell_016 = bpy.data.objects.new('Broken Window Parts_cell.016', me_mesh_011)
ob_broken_window_parts_cell_014 = bpy.data.objects.new('Broken Window Parts_cell.014', me_mesh_010)
ob_broken_window_parts_cell_013 = bpy.data.objects.new('Broken Window Parts_cell.013', me_mesh_009)
ob_broken_window_parts_cell_012 = bpy.data.objects.new('Broken Window Parts_cell.012', me_mesh_008)
ob_broken_window_parts_cell_011 = bpy.data.objects.new('Broken Window Parts_cell.011', me_mesh_007)
ob_broken_window_parts_cell_009 = bpy.data.objects.new('Broken Window Parts_cell.009', me_mesh_006)
ob_broken_window_parts_cell_008 = bpy.data.objects.new('Broken Window Parts_cell.008', me_mesh_005)
ob_broken_window_parts_cell_005 = bpy.data.objects.new('Broken Window Parts_cell.005', me_mesh_004)
ob_broken_window_parts_cell_004 = bpy.data.objects.new('Broken Window Parts_cell.004', me_mesh_003)
ob_broken_window_parts_cell_003 = bpy.data.objects.new('Broken Window Parts_cell.003', me_mesh_002)
ob_broken_window_parts_cell_001 = bpy.data.objects.new('Broken Window Parts_cell.001', me_mesh_001)
ob_broken_window_parts_cell = bpy.data.objects.new('Broken Window Parts_cell', me_mesh)

# ---- transforms, parenting, visibility, modifiers, constraints
ob_broken_window_parts.location = (0.0, 0.0, 0.0)
ob_broken_window_parts.scale = (1.0, 0.015, 1.8)
ob_broken_window_parts.lineart.crease_threshold = 0.0
ob_broken_window_parts_cell_023.location = (0.0, 0.0, 0.0)
ob_broken_window_parts_cell_023.lineart.crease_threshold = 0.0
ob_broken_window_parts_cell_022.location = (0.0, 0.0, 0.0)
ob_broken_window_parts_cell_022.lineart.crease_threshold = 0.0
ob_broken_window_parts_cell_021.location = (0.0, 0.0, 0.0)
ob_broken_window_parts_cell_021.lineart.crease_threshold = 0.0
ob_broken_window_parts_cell_020.location = (0.0, 0.0, 0.0)
ob_broken_window_parts_cell_020.lineart.crease_threshold = 0.0
ob_broken_window_parts_cell_019.location = (0.0, 0.0, 0.0)
ob_broken_window_parts_cell_019.lineart.crease_threshold = 0.0
ob_broken_window_parts_cell_018.location = (0.0, 0.0, 0.0)
ob_broken_window_parts_cell_018.lineart.crease_threshold = 0.0
ob_broken_window_parts_cell_016.location = (0.0, 0.0, 0.0)
ob_broken_window_parts_cell_016.lineart.crease_threshold = 0.0
ob_broken_window_parts_cell_014.location = (0.0, 0.0, 0.0)
ob_broken_window_parts_cell_014.lineart.crease_threshold = 0.0
ob_broken_window_parts_cell_013.location = (0.0, 0.0, 0.0)
ob_broken_window_parts_cell_013.lineart.crease_threshold = 0.0
ob_broken_window_parts_cell_012.location = (0.0, 0.0, 0.0)
ob_broken_window_parts_cell_012.lineart.crease_threshold = 0.0
ob_broken_window_parts_cell_011.location = (0.0, 0.0, 0.0)
ob_broken_window_parts_cell_011.lineart.crease_threshold = 0.0
ob_broken_window_parts_cell_009.location = (0.0, 0.0, 0.0)
ob_broken_window_parts_cell_009.lineart.crease_threshold = 0.0
ob_broken_window_parts_cell_008.location = (0.0, 0.0, 0.0)
ob_broken_window_parts_cell_008.lineart.crease_threshold = 0.0
ob_broken_window_parts_cell_005.location = (0.0, 0.0, 0.0)
ob_broken_window_parts_cell_005.lineart.crease_threshold = 0.0
ob_broken_window_parts_cell_004.location = (0.0, 0.0, 0.0)
ob_broken_window_parts_cell_004.lineart.crease_threshold = 0.0
ob_broken_window_parts_cell_003.location = (0.0, 0.0, 0.0)
ob_broken_window_parts_cell_003.lineart.crease_threshold = 0.0
ob_broken_window_parts_cell_001.location = (0.0, 0.0, 0.0)
ob_broken_window_parts_cell_001.lineart.crease_threshold = 0.0
ob_broken_window_parts_cell.location = (0.0, 0.0, 0.0)
ob_broken_window_parts_cell.lineart.crease_threshold = 0.0

# ---- collection membership
col_collection_1.objects.link(ob_broken_window_parts)
col_collection_2.objects.link(ob_broken_window_parts_cell_023)
col_collection_2.objects.link(ob_broken_window_parts_cell_022)
col_collection_2.objects.link(ob_broken_window_parts_cell_021)
col_collection_2.objects.link(ob_broken_window_parts_cell_020)
col_collection_2.objects.link(ob_broken_window_parts_cell_019)
col_collection_2.objects.link(ob_broken_window_parts_cell_018)
col_collection_2.objects.link(ob_broken_window_parts_cell_016)
col_collection_2.objects.link(ob_broken_window_parts_cell_014)
col_collection_2.objects.link(ob_broken_window_parts_cell_013)
col_collection_2.objects.link(ob_broken_window_parts_cell_012)
col_collection_2.objects.link(ob_broken_window_parts_cell_011)
col_collection_2.objects.link(ob_broken_window_parts_cell_009)
col_collection_2.objects.link(ob_broken_window_parts_cell_008)
col_collection_2.objects.link(ob_broken_window_parts_cell_005)
col_collection_2.objects.link(ob_broken_window_parts_cell_004)
col_collection_2.objects.link(ob_broken_window_parts_cell_003)
col_collection_2.objects.link(ob_broken_window_parts_cell_001)
col_collection_2.objects.link(ob_broken_window_parts_cell)

# ---- scene / render settings (as saved in the file)
scene.frame_start = 1; scene.frame_end = 250; scene.frame_set(1)
scene.render.engine = 'BLENDER_EEVEE_NEXT'
scene.render.resolution_percentage = 50
scene.render.dither_intensity = 0.0
scene.cycles.use_denoising = False
scene.cycles.samples = 128
scene.cycles.sampling_pattern = 'TABULATED_SOBOL'
scene.cycles.light_sampling_threshold = 0.0
scene.cycles.use_adaptive_sampling = False
scene.cycles.use_light_tree = False
scene.cycles.blur_glossy = 0.0
scene.cycles.sample_clamp_indirect = 0.0
scene.view_settings.view_transform = 'Standard'
bpy.context.view_layer.update()

# ---- added for rendering (the .blend has no active camera and no usable light): camera, sun
cam_auto = bpy.data.cameras.new('AutoCamera')
cam_auto.lens = 50.0
cam_auto.sensor_width = 36.0
cam_auto.clip_end = 1000.0
ob_auto_camera = bpy.data.objects.new('AutoCamera', cam_auto)
scene.collection.objects.link(ob_auto_camera)
ob_auto_camera.location = (4.18768, -5.02521, 3.35014)
ob_auto_camera.rotation_euler = (1.09748, -7.21219e-08, 0.694738)
scene.camera = ob_auto_camera
light_auto_sun = bpy.data.lights.new('AutoSun', 'SUN')
light_auto_sun.energy = 3.0
light_auto_sun.angle = 0.0523599
ob_auto_sun = bpy.data.objects.new('AutoSun', light_auto_sun)
scene.collection.objects.link(ob_auto_sun)
ob_auto_sun.rotation_euler = (0.872665, 0.174533, 0.523599)
bpy.context.view_layer.update()
